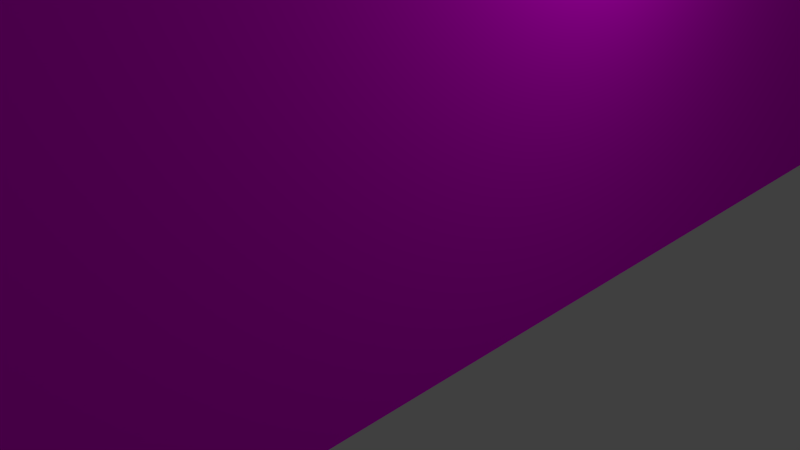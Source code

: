 # Source: Door.blend  (saved by Blender 2.76.0; exported with 4.5.12 LTS)
import bpy
from mathutils import Matrix  # noqa: F401  (used for matrix-valued properties, if any)

bpy.ops.wm.read_factory_settings(use_empty=True)
scene = bpy.context.scene
scene.name = 'Scene'

# ---- collections
col_collection_1 = bpy.data.collections.new('Collection 1'); scene.collection.children.link(col_collection_1)

# ---- images (referenced by path relative to the original .blend; pixels are not part of the script)
import os
ASSET_DIR = os.environ.get("B2B_ASSET_DIR", "")  # directory of the original .blend (textures are referenced by path, not embedded)
HERE = os.path.dirname(os.path.abspath(__file__))  # packed textures are extracted next to this script under _unpacked/

def load_image(name, relpath, width, height, colorspace="sRGB"):
    """Load a texture the original file referenced (path relative to the .blend, or extracted next to this script)."""
    p = next((c for c in (os.path.join(HERE, relpath), os.path.join(ASSET_DIR, relpath)) if relpath and os.path.exists(c)), "")
    if p:
        img = bpy.data.images.load(p, check_existing=True)
        img.name = name
    else:  # same state as the original file: an image datablock whose file is absent (Cycles renders it pink)
        img = bpy.data.images.new(name, width, height)
        img.source = "FILE"
        img.filepath = "//" + (relpath or name)
    img.colorspace_settings.name = colorspace
    return img
img_door_1_text_png = load_image('Door_1_text.png', 'Door_1_text.png', 1024, 1024, 'sRGB')

# ---- materials (node trees are filled in below, after node groups)
mat_material = bpy.data.materials.new('Material')
mat_material.alpha_threshold = 0.0
mat_material.roughness = 0.5
mat_material.line_color = (0.0, 0.0, 0.0, 1.0)
mat_material_004 = bpy.data.materials.new('Material.004')
mat_material_004.alpha_threshold = 0.0
mat_material_004.roughness = 0.5
mat_material_003 = bpy.data.materials.new('Material.003')
mat_material_003.alpha_threshold = 0.0
mat_material_003.roughness = 0.5
mat_material_007 = bpy.data.materials.new('Material.007')
mat_material_007.alpha_threshold = 0.0
mat_material_007.roughness = 0.5
mat_material_008 = bpy.data.materials.new('Material.008')
mat_material_008.alpha_threshold = 0.0
mat_material_008.roughness = 0.5
mat_material_010 = bpy.data.materials.new('Material.010')
mat_material_010.alpha_threshold = 0.0
mat_material_010.roughness = 0.5

# ---- material node trees
mat_material_007.use_nodes = True; mat_material_007.node_tree.nodes.clear()
_N = mat_material_007.node_tree.nodes; _L = mat_material_007.node_tree.links
n0 = _N.new('ShaderNodeOutputMaterial'); n0.name = 'Material Output'; n0.location = (300, 300)
n1 = _N.new('ShaderNodeBsdfDiffuse'); n1.name = 'Diffuse BSDF'; n1.location = (10, 300)
n2 = _N.new('ShaderNodeTexImage'); n2.name = 'Image Texture'; n2.location = (-180, 300)
n2.width = 140
n2.image = img_door_1_text_png
_L.new(n1.outputs[0], n0.inputs[0])
_L.new(n2.outputs[0], n1.inputs[0])
n0.is_active_output = True
mat_material_008.use_nodes = True; mat_material_008.node_tree.nodes.clear()
_N = mat_material_008.node_tree.nodes; _L = mat_material_008.node_tree.links
n0 = _N.new('ShaderNodeOutputMaterial'); n0.name = 'Material Output'; n0.location = (300, 300)
n1 = _N.new('ShaderNodeBsdfDiffuse'); n1.name = 'Diffuse BSDF'; n1.location = (10, 300)
_L.new(n1.outputs[0], n0.inputs[0])
n0.is_active_output = True
mat_material_010.use_nodes = True; mat_material_010.node_tree.nodes.clear()
_N = mat_material_010.node_tree.nodes; _L = mat_material_010.node_tree.links
n0 = _N.new('ShaderNodeOutputMaterial'); n0.name = 'Material Output'; n0.location = (300, 300)
n1 = _N.new('ShaderNodeBsdfDiffuse'); n1.name = 'Diffuse BSDF'; n1.location = (10, 300)
_L.new(n1.outputs[0], n0.inputs[0])
n0.is_active_output = True

# ---- world
world_world = bpy.data.worlds.new('World'); scene.world = world_world
world_world.color = (0.05088, 0.05088, 0.05088)
world_world.use_sun_shadow = False
world_world.sun_shadow_jitter_overblur = 0.0
world_world.cycles.sampling_method = 'MANUAL'
world_world.cycles.sample_map_resolution = 256

# ---- cameras
cam_camera = bpy.data.cameras.new('Camera')
cam_camera.clip_end = 100.0
cam_camera.lens = 35.0
cam_camera.sensor_width = 32.0
cam_camera.sensor_height = 18.0
cam_camera.ortho_scale = 7.314
cam_camera.dof.focus_distance = 0.0

# ---- lights
light_lamp = bpy.data.lights.new('Lamp', 'POINT')
light_lamp.transmission_factor = 0.0
light_lamp.cutoff_distance = 30.0
light_lamp.energy = 100.0
light_lamp.shadow_buffer_clip_start = 1.001
light_lamp.shadow_soft_size = 0.1
light_lamp.shadow_maximum_resolution = 0.006
light_lamp.use_absolute_resolution = True
light_lamp.cycles.use_multiple_importance_sampling = False

# ---- meshes
me_cube = bpy.data.meshes.new('Cube')
me_cube.from_pydata([(1.0, 1.0, -1.0), (1.0, 0.1444, -1.0), (-1.0, 0.1444, -1.0), (-1.0, 1.0, -1.0), (1.0, 1.0, 1.0), (-1.0, 1.0, 1.0), (1.0, -1.0, -1.0), (1.0, -0.1444, -1.0), (1.0, -0.1444, -0.72), (1.0, -0.1444, -0.52), (1.0, -0.1444, -0.28), (1.0, -0.1444, -0.12), (1.0, -0.1444, 0.12), (1.0, -0.1444, 0.28), (1.0, -0.1444, 0.52), (1.0, -0.1444, 0.68), (1.0, -0.1444, 0.92), (1.0, -0.5222, 0.52), (1.0, -0.5222, 0.28), (1.0, -0.8111, 0.28), (1.0, -0.8111, 0.12), (1.0, -0.5222, 0.12), (1.0, -0.5222, -0.12), (1.0, -0.8111, -0.12), (1.0, -0.8111, -0.28), (1.0, -0.5222, -0.28), (1.0, -0.5222, -0.52), (1.0, -0.8111, -0.52), (1.0, -0.8111, -0.68), (1.0, -0.5222, -0.68), (1.0, -0.5222, -0.92), (1.0, -0.8111, -0.92), (1.0, 0.5222, -0.92), (1.0, 0.5222, -0.68), (1.0, 0.5222, -0.52), (1.0, 0.5222, -0.28), (1.0, 0.5222, -0.12), (1.0, 0.5222, 0.12), (1.0, 0.1444, 0.68), (1.0, 0.1444, 0.52), (1.0, 0.1444, 0.28), (1.0, 0.1444, 0.12), (1.0, 0.1444, -0.12), (1.0, 0.1444, -0.28), (1.0, 0.1444, -0.52), (1.0, 0.1444, -0.72), (1.0, -0.8111, 0.52), (1.0, -0.8111, 0.68), (1.0, -0.8111, 0.92), (1.0, -0.5222, 0.92), (1.0, -1.0, 1.0), (1.0, -0.5222, 0.68), (1.0, 0.1444, 0.92), (1.0, 0.5222, 0.28), (1.0, 0.5222, 0.52), (1.0, 0.5222, 0.68), (1.0, 0.5222, 0.92), (1.0, 0.8111, 0.92), (1.0, 0.8111, 0.68), (1.0, 0.8111, 0.52), (1.0, 0.8111, 0.28), (1.0, 0.8111, 0.12), (1.0, 0.8111, -0.12), (1.0, 0.8111, -0.28), (1.0, 0.8111, -0.52), (1.0, 0.8111, -0.68), (1.0, 0.8111, -0.92), (-1.0, -1.0, -1.0), (-1.0, -0.8111, -0.92), (-1.0, -0.5222, -0.92), (-1.0, -0.5222, -0.68), (-1.0, -0.8111, -0.68), (-1.0, -0.8111, -0.52), (-1.0, -0.5222, -0.52), (-1.0, -0.5222, -0.28), (-1.0, -0.8111, -0.28), (-1.0, -0.8111, -0.12), (-1.0, -0.5222, -0.12), (-1.0, -0.5222, 0.12), (-1.0, -0.8111, 0.12), (-1.0, -0.8111, 0.28), (-1.0, -0.5222, 0.28), (-1.0, -0.5222, 0.52), (-1.0, -0.8111, 0.52), (-1.0, -0.8111, 0.68), (-1.0, -0.5222, 0.68), (-1.0, -0.1444, 0.92), (-1.0, -0.1444, 0.68), (-1.0, -0.1444, 0.52), (-1.0, -0.1444, 0.28), (-1.0, -0.1444, 0.12), (-1.0, -0.1444, -0.12), (-1.0, -0.1444, -0.28), (-1.0, -0.1444, -0.52), (-1.0, -0.1444, -0.72), (-1.0, -0.1444, -1.0), (-1.0, 0.1444, -0.12), (-1.0, 0.1444, 0.12), (-1.0, 0.1444, 0.28), (-1.0, 0.1444, 0.52), (-1.0, 0.1444, 0.68), (-1.0, 0.1444, 0.92), (-1.0, 0.5222, 0.12), (-1.0, 0.5222, -0.12), (-1.0, 0.5222, -0.28), (-1.0, 0.5222, -0.52), (-1.0, 0.5222, -0.68), (-1.0, 0.5222, -0.92), (-1.0, 0.1444, -0.72), (-1.0, 0.1444, -0.52), (-1.0, 0.1444, -0.28), (-1.0, 0.8111, -0.92), (-1.0, 0.8111, -0.68), (-1.0, 0.8111, -0.52), (-1.0, 0.8111, -0.28), (-1.0, 0.8111, -0.12), (-1.0, 0.8111, 0.12), (-1.0, 0.5222, 0.28), (-1.0, 0.8111, 0.28), (-1.0, 0.8111, 0.52), (-1.0, 0.5222, 0.52), (-1.0, 0.5222, 0.68), (-1.0, 0.8111, 0.68), (-1.0, 0.8111, 0.92), (-1.0, -1.0, 1.0), (-1.0, 0.5222, 0.92), (-1.0, -0.5222, 0.92), (-1.0, -0.8111, 0.92)], [], [(0, 1, 2, 3), (4, 0, 3, 5), (6, 7, 8, 9, 10, 11, 12, 13, 14, 15, 16, 17, 18, 19, 20, 21, 22, 23, 24, 25, 26, 27, 28, 29, 30, 31), (1, 32, 33, 34, 35, 36, 37, 38, 15, 14, 39, 40, 13, 12, 41, 42, 11, 10, 43, 44, 9, 8, 45), (6, 31, 28, 27, 24, 23, 20, 19, 46, 47, 48, 49, 4, 50), (4, 49, 51, 47, 46, 17, 16, 52, 38, 37, 53, 54, 55, 56, 57, 58), (0, 4, 58, 55, 54, 59, 60, 53, 37, 61, 62, 36, 35, 63, 64, 34, 33, 65, 66, 32, 1), (67, 68, 69, 70, 71, 72, 73, 74, 75, 76, 77, 78, 79, 80, 81, 82, 83, 84, 85, 86, 87, 88, 89, 90, 91, 92, 93, 94, 95), (92, 91, 96, 97, 90, 89, 98, 99, 88, 87, 100, 101, 102, 103, 104, 105, 106, 107, 2, 108, 94, 93, 109, 110), (3, 2, 107, 111, 112, 106, 105, 113, 114, 104, 103, 115, 116, 102, 117, 118, 119, 120, 121, 122, 123, 5), (67, 124, 5, 123, 125, 121, 120, 117, 102, 101, 86, 85, 126, 127, 84, 83, 80, 79, 76, 75, 72, 71, 68), (4, 5, 124, 50), (6, 50, 124, 67), (7, 6, 67, 95), (108, 2, 1, 45), (45, 8, 94, 108), (8, 7, 95, 94), (112, 111, 66, 65), (65, 33, 106, 112), (111, 107, 32, 66), (33, 32, 107, 106), (70, 69, 30, 29), (29, 28, 71, 70), (69, 68, 31, 30), (28, 31, 68, 71), (114, 113, 64, 63), (63, 35, 104, 114), (113, 105, 34, 64), (35, 34, 105, 104), (74, 73, 26, 25), (25, 24, 75, 74), (73, 72, 27, 26), (24, 27, 72, 75), (110, 109, 44, 43), (43, 10, 92, 110), (109, 93, 9, 44), (10, 9, 93, 92), (116, 115, 62, 61), (61, 37, 102, 116), (115, 103, 36, 62), (37, 36, 103, 102), (78, 77, 22, 21), (21, 20, 79, 78), (77, 76, 23, 22), (20, 23, 76, 79), (97, 96, 42, 41), (41, 12, 90, 97), (96, 91, 11, 42), (12, 11, 91, 90), (119, 118, 60, 59), (59, 54, 120, 119), (118, 117, 53, 60), (54, 53, 117, 120), (82, 81, 18, 17), (17, 46, 83, 82), (81, 80, 19, 18), (46, 19, 80, 83), (99, 98, 40, 39), (39, 14, 88, 99), (98, 89, 13, 40), (14, 13, 89, 88), (123, 122, 58, 57), (57, 56, 125, 123), (122, 121, 55, 58), (56, 55, 121, 125), (126, 85, 51, 49), (49, 48, 127, 126), (85, 84, 47, 51), (48, 47, 84, 127), (101, 100, 38, 52), (52, 16, 86, 101), (100, 87, 15, 38), (16, 15, 87, 86)])
_uv = me_cube.uv_layers.new(name='UVMap')
_uv.uv.foreach_set('vector', [-14.0, 8.0, -14.0, 1.583, -5.0, 1.583, -5.0, 8.0, -4.0, 8.0, -4.0, -7.0, 5.0, -7.0, 5.0, 8.0, -5.0, 8.0, -8.85, 8.0, -8.85, 5.9, -8.85, 4.4, -8.85, 2.6, -8.85, 1.4, -8.85, -0.4, -8.85, -1.6, -8.85, -3.4, -8.85, -4.6, -8.85, -6.4, -7.15, -3.4, -7.15, -1.6, -5.85, -1.6, -5.85, -0.4, -7.15, -0.4, -7.15, 1.4, -5.85, 1.4, -5.85, 2.6, -7.15, 2.6, -7.15, 4.4, -5.85, 4.4, -5.85, 5.6, -7.15, 5.6, -7.15, 7.4, -5.85, 7.4, -10.15, 8.0, -11.85, 7.4, -11.85, 5.6, -11.85, 4.4, -11.85, 2.6, -11.85, 1.4, -11.85, -0.4, -10.15, -4.6, -8.85, -4.6, -8.85, -3.4, -10.15, -3.4, -10.15, -1.6, -8.85, -1.6, -8.85, -0.4, -10.15, -0.4, -10.15, 1.4, -8.85, 1.4, -8.85, 2.6, -10.15, 2.6, -10.15, 4.4, -8.85, 4.4, -8.85, 5.9, -10.15, 5.9, -5.0, 8.0, -5.85, 7.4, -5.85, 5.6, -5.85, 4.4, -5.85, 2.6, -5.85, 1.4, -5.85, -0.4, -5.85, -1.6, -5.85, -3.4, -5.85, -4.6, -5.85, -6.4, -7.15, -6.4, -14.0, -7.0, -5.0, -7.0, -14.0, -7.0, -7.15, -6.4, -7.15, -4.6, -5.85, -4.6, -5.85, -3.4, -7.15, -3.4, -8.85, -6.4, -10.15, -6.4, -10.15, -4.6, -11.85, -0.4, -11.85, -1.6, -11.85, -3.4, -11.85, -4.6, -11.85, -6.4, -13.15, -6.4, -13.15, -4.6, -14.0, 8.0, -14.0, -7.0, -13.15, -4.6, -11.85, -4.6, -11.85, -3.4, -13.15, -3.4, -13.15, -1.6, -11.85, -1.6, -11.85, -0.4, -13.15, -0.4, -13.15, 1.4, -11.85, 1.4, -11.85, 2.6, -13.15, 2.6, -13.15, 4.4, -11.85, 4.4, -11.85, 5.6, -13.15, 5.6, -13.15, 7.4, -11.85, 7.4, -10.15, 8.0, -14.0, 8.0, -13.15, 7.4, -11.85, 7.4, -11.85, 5.6, -13.15, 5.6, -13.15, 4.4, -11.85, 4.4, -11.85, 2.6, -13.15, 2.6, -13.15, 1.4, -11.85, 1.4, -11.85, -0.4, -13.15, -0.4, -13.15, -1.6, -11.85, -1.6, -11.85, -3.4, -13.15, -3.4, -13.15, -4.6, -11.85, -4.6, -10.15, -6.4, -10.15, -4.6, -10.15, -3.4, -10.15, -1.6, -10.15, -0.4, -10.15, 1.4, -10.15, 2.6, -10.15, 4.4, -10.15, 5.9, -10.15, 8.0, -10.15, 2.6, -10.15, 1.4, -8.85, 1.4, -8.85, -0.4, -10.15, -0.4, -10.15, -1.6, -8.85, -1.6, -8.85, -3.4, -10.15, -3.4, -10.15, -4.6, -8.85, -4.6, -8.85, -6.4, -7.15, -0.4, -7.15, 1.4, -7.15, 2.6, -7.15, 4.4, -7.15, 5.6, -7.15, 7.4, -8.85, 8.0, -8.85, 5.9, -10.15, 5.9, -10.15, 4.4, -8.85, 4.4, -8.85, 2.6, -5.0, 8.0, -8.85, 8.0, -7.15, 7.4, -5.85, 7.4, -5.85, 5.6, -7.15, 5.6, -7.15, 4.4, -5.85, 4.4, -5.85, 2.6, -7.15, 2.6, -7.15, 1.4, -5.85, 1.4, -5.85, -0.4, -7.15, -0.4, -7.15, -1.6, -5.85, -1.6, -5.85, -3.4, -7.15, -3.4, -7.15, -4.6, -5.85, -4.6, -5.85, -6.4, -5.0, -7.0, -14.0, 8.0, -14.0, -7.0, -5.0, -7.0, -5.85, -6.4, -7.15, -6.4, -7.15, -4.6, -7.15, -3.4, -7.15, -1.6, -7.15, -0.4, -8.85, -6.4, -10.15, -6.4, -11.85, -4.6, -11.85, -6.4, -13.15, -6.4, -13.15, -4.6, -13.15, -3.4, -13.15, -1.6, -13.15, -0.4, -13.15, 1.4, -13.15, 2.6, -13.15, 4.4, -13.15, 5.6, -13.15, 7.4, -4.0, 8.0, -4.0, -7.0, 5.0, -7.0, 5.0, 8.0, -4.0, 8.0, -4.0, -7.0, 5.0, -7.0, 5.0, 8.0, 6.25, -0.5833, 6.25, -7.0, 15.25, -7.0, 15.25, -0.5833, 0.0, 0.0, 0.0, 0.0, 0.0, 0.0, 0.0, 0.0, 0.0, 0.0, 0.0, 0.0, 0.0, 0.0, 0.0, 0.0, 0.0, 0.0, 0.0, 0.0, 0.0, 0.0, 0.0, 0.0, 0.0, 0.0, 0.0, 0.0, 0.0, 0.0, 0.0, 0.0, 0.0, 0.0, 0.0, 0.0, 0.0, 0.0, 0.0, 0.0, 0.0, 0.0, 0.0, 0.0, 0.0, 0.0, 0.0, 0.0, 0.0, 0.0, 0.0, 0.0, 0.0, 0.0, 0.0, 0.0, 0.0, 0.0, 0.0, 0.0, 0.0, 0.0, 0.0, 0.0, 0.0, 0.0, 0.0, 0.0, 0.0, 0.0, 0.0, 0.0, 0.0, 0.0, 0.0, 0.0, 0.0, 0.0, 0.0, 0.0, 0.0, 0.0, 0.0, 0.0, 0.0, 0.0, 0.0, 0.0, 0.0, 0.0, 0.0, 0.0, 0.0, 0.0, 0.0, 0.0, 0.0, 0.0, 0.0, 0.0, 0.0, 0.0, 0.0, 0.0, 0.0, 0.0, 0.0, 0.0, 0.0, 0.0, 0.0, 0.0, 0.0, 0.0, 0.0, 0.0, 0.0, 0.0, 0.0, 0.0, 0.0, 0.0, 0.0, 0.0, 0.0, 0.0, 0.0, 0.0, 0.0, 0.0, 0.0, 0.0, 0.0, 0.0, 0.0, 0.0, 0.0, 0.0, 0.0, 0.0, 0.0, 0.0, 0.0, 0.0, 0.0, 0.0, 0.0, 0.0, 0.0, 0.0, 0.0, 0.0, 0.0, 0.0, 0.0, 0.0, 0.0, 0.0, 0.0, 0.0, 0.0, 0.0, 0.0, 0.0, 0.0, 0.0, 0.0, 0.0, 0.0, 0.0, 0.0, 0.0, 0.0, 0.0, 0.0, 0.0, 0.0, 0.0, 0.0, 0.0, 0.0, 0.0, 0.0, 0.0, 0.0, 0.0, 0.0, 0.0, 0.0, 0.0, 0.0, 0.0, 0.0, 0.0, 0.0, 0.0, 0.0, 0.0, 0.0, 0.0, 0.0, 0.0, 0.0, 0.0, 0.0, 0.0, 0.0, 0.0, 0.0, 0.0, 0.0, 0.0, 0.0, 0.0, 0.0, 0.0, 0.0, 0.0, 0.0, 0.0, 0.0, 0.0, 0.0, 0.0, 0.0, 0.0, 0.0, 0.0, 0.0, 0.0, 0.0, 0.0, 0.0, 0.0, 0.0, 0.0, 0.0, 0.0, 0.0, 0.0, 0.0, 0.0, 0.0, 0.0, 0.0, 0.0, 0.0, 0.0, 0.0, 0.0, 0.0, 0.0, 0.0, 0.0, 0.0, 0.0, 0.0, 0.0, 0.0, 0.0, 0.0, 0.0, 0.0, 0.0, 0.0, 0.0, 0.0, 0.0, 0.0, 0.0, 0.0, 0.0, 0.0, 0.0, 0.0, 0.0, 0.0, 0.0, 0.0, 0.0, 0.0, 0.0, 0.0, 0.0, 0.0, 0.0, 0.0, 0.0, 0.0, 0.0, 0.0, 0.0, 0.0, 0.0, 0.0, 0.0, 0.0, 0.0, 0.0, 0.0, 0.0, 0.0, 0.0, 0.0, 0.0, 0.0, 0.0, 0.0, 0.0, 0.0, 0.0, 0.0, 0.0, 0.0, 0.0, 0.0, 0.0, 0.0, 0.0, 0.0, 0.0, 0.0, 0.0, 0.0, 0.0, 0.0, 0.0, 0.0, 0.0, 0.0, 0.0, 0.0, 0.0, 0.0, 0.0, 0.0, 0.0, 0.0, 0.0, 0.0, 0.0, 0.0, 0.0, 0.0, 0.0, 0.0, 0.0, 0.0, 0.0, 0.0, 0.0, 0.0, 0.0, 0.0, 0.0, 0.0, 0.0, 0.0, 0.0, 0.0, 0.0, 0.0, 0.0, 0.0, 0.0, 0.0, 0.0, 0.0, 0.0, 0.0, 0.0, 0.0, 0.0, 0.0, 0.0, 0.0, 0.0, 0.0, 0.0, 0.0, 0.0, 0.0, 0.0, 0.0, 0.0, 0.0, 0.0, 0.0, 0.0, 0.0, 0.0, 0.0, 0.0, 0.0, 0.0, 0.0, 0.0, 0.0, 0.0, 0.0, 0.0, 0.0, 0.0, 0.0, 0.0, 0.0, 0.0, 0.0, 0.0, 0.0, 0.0, 0.0, 0.0, 0.0, 0.0, 0.0, 0.0, 0.0, 0.0, 0.0, 0.0, 0.0, 0.0, 0.0, 0.0, 0.0, 0.0, 0.0, 0.0, 0.0, 0.0, 0.0, 0.0, 0.0, 0.0, 0.0, 0.0, 0.0, 0.0, 0.0, 0.0, 0.0, 0.0, 0.0, 0.0, 0.0, 0.0, 0.0, 0.0, 0.0, 0.0, 0.0, 0.0, 0.0, 0.0, 0.0, 0.0, 0.0, 0.0, 0.0, 0.0, 0.0, 0.0, 0.0, 0.0, 0.0, 0.0, 0.0, 0.0, 0.0, 0.0, 0.0])
me_cube.materials.append(mat_material)
me_cube.use_remesh_preserve_volume = False
me_cube.use_remesh_preserve_attributes = False
me_cube.use_mirror_vertex_groups = False
me_cube.update()
me_plane = bpy.data.meshes.new('Plane')
me_plane.from_pydata([(-400.0, -400.0, 0.0), (400.0, -400.0, 0.0), (-400.0, 400.0, 0.0), (400.0, 400.0, 0.0)], [], [(0, 1, 3, 2)])
me_plane.materials.append(mat_material_004)
me_plane.use_remesh_preserve_volume = False
me_plane.use_remesh_preserve_attributes = False
me_plane.use_mirror_vertex_groups = False
me_plane.update()
me_cube_003 = bpy.data.meshes.new('Cube.003')
me_cube_003.from_pydata([(-100.0, 100.0, 91.67), (-100.0, 100.0, -100.0), (-100.0, 86.67, -100.0), (-100.0, 86.67, 91.67), (100.0, 86.67, 91.67), (100.0, 100.0, 91.67), (100.0, 100.0, -100.0), (100.0, 86.67, -100.0), (-100.0, -86.67, -100.0), (-100.0, -100.0, -100.0), (-100.0, -100.0, 91.67), (-100.0, -86.67, 91.67), (100.0, -86.67, -100.0), (100.0, -100.0, -100.0), (100.0, -100.0, 91.67), (100.0, -86.67, 91.67), (-100.0, -100.0, 91.67), (-100.0, -100.0, 108.1), (-100.0, -81.48, 117.6), (-100.0, -56.13, 126.1), (-100.0, -28.61, 131.3), (-100.0, 0.0001416, 133.1), (-100.0, 28.61, 131.3), (-100.0, 56.13, 126.1), (-100.0, 81.48, 117.6), (-100.0, 100.0, 108.1), (-100.0, 100.0, 91.67), (100.0, -100.0, 91.67), (100.0, -100.0, 108.1), (100.0, -81.48, 117.6), (100.0, -56.13, 126.1), (100.0, -28.61, 131.3), (100.0, 0.0001416, 133.1), (100.0, 28.61, 131.3), (100.0, 56.13, 126.1), (100.0, 81.48, 117.6), (100.0, 100.0, 108.1), (100.0, 100.0, 91.67)], [], [(0, 1, 2, 3), (0, 3, 4, 5), (5, 6, 1, 0), (2, 1, 6, 7), (7, 6, 5, 4), (2, 7, 4, 3), (8, 9, 10, 11), (9, 8, 12, 13), (10, 9, 13, 14), (11, 10, 14, 15), (14, 13, 12, 15), (12, 8, 11, 15), (16, 17, 18, 19, 20, 21, 22, 23, 24, 25, 26), (27, 28, 17, 16), (28, 29, 18, 17), (18, 29, 30, 19), (19, 30, 31, 20), (20, 31, 32, 21), (21, 32, 33, 22), (22, 33, 34, 23), (23, 34, 35, 24), (25, 24, 35, 36), (26, 25, 36, 37), (37, 36, 35, 34, 33, 32, 31, 30, 29, 28, 27), (27, 16, 26, 37)])
_uv = me_cube_003.uv_layers.new(name='UVMap')
_uv.uv.foreach_set('vector', [0.574, 0.9062, 0.574, 0.0612, 0.5373, 0.0612, 0.5373, 0.9062, 0.574, 0.9062, 0.5373, 0.9062, 0.5482, 0.923, 0.5867, 0.923, 0.5867, 0.923, 0.5867, 0.03925, 0.574, 0.0612, 0.574, 0.9062, 0.5373, 0.0612, 0.574, 0.0612, 0.5867, 0.03925, 0.5482, 0.03925, 0.7405, 0.02994, 0.7789, 0.02994, 0.7789, 0.9137, 0.7405, 0.9137, 0.7295, 0.0519, 0.7405, 0.02994, 0.7405, 0.9137, 0.7295, 0.8969, 0.3728, 0.0612, 0.3361, 0.0612, 0.3361, 0.9062, 0.3728, 0.9062, 0.3361, 0.0612, 0.3728, 0.0612, 0.3618, 0.03925, 0.3234, 0.03925, 0.3361, 0.9062, 0.3361, 0.0612, 0.3234, 0.03925, 0.3234, 0.923, 0.3728, 0.9062, 0.3361, 0.9062, 0.3234, 0.923, 0.3618, 0.923, 0.1343, 0.9199, 0.1343, 0.03614, 0.1727, 0.03614, 0.1727, 0.9199, 0.1727, 0.03614, 0.1837, 0.0581, 0.1837, 0.9031, 0.1727, 0.9199, 2.031, 0.8175, 2.031, 0.7035, 1.951, 0.6377, 1.841, 0.5789, 1.722, 0.5428, 1.598, 0.5306, 1.474, 0.5428, 1.354, 0.5789, 1.244, 0.6377, 1.164, 0.7035, 1.164, 0.8175, 2.051, 0.7909, 2.051, 0.6717, 2.031, 0.7035, 2.031, 0.8175, 2.051, 0.6717, 1.967, 0.6028, 1.951, 0.6377, 2.031, 0.7035, 1.951, 0.6377, 1.967, 0.6028, 1.852, 0.5414, 1.841, 0.5789, 1.841, 0.5789, 1.852, 0.5414, 1.727, 0.5036, 1.722, 0.5428, 1.722, 0.5428, 1.727, 0.5036, 1.598, 0.4908, 1.598, 0.5306, 1.598, 0.5306, 1.598, 0.4908, 1.468, 0.5036, 1.474, 0.5428, 1.474, 0.5428, 1.468, 0.5036, 1.343, 0.5414, 1.354, 0.5789, 1.354, 0.5789, 1.343, 0.5414, 1.228, 0.6028, 1.244, 0.6377, 1.164, 0.7035, 1.244, 0.6377, 1.228, 0.6028, 1.144, 0.6717, 1.164, 0.8175, 1.164, 0.7035, 1.144, 0.6717, 1.144, 0.7909, 1.126, 1.275, 1.126, 1.155, 1.21, 1.086, 1.325, 1.025, 1.449, 0.9872, 1.579, 0.9745, 1.709, 0.9872, 1.833, 1.025, 1.948, 1.086, 2.032, 1.155, 2.032, 1.275, 2.032, 1.275, 2.012, 1.301, 1.146, 1.301, 1.126, 1.275])
me_cube_003.materials.append(mat_material_003)
me_cube_003.use_remesh_preserve_volume = False
me_cube_003.use_remesh_preserve_attributes = False
me_cube_003.use_mirror_vertex_groups = False
me_cube_003.update()
me_cube_002 = bpy.data.meshes.new('Cube.002')
me_cube_002.from_pydata([(-100.0, -100.0, -100.0), (-100.0, -100.0, 100.0), (-100.0, 100.0, -100.0), (-100.0, 100.0, 100.0), (100.0, -100.0, -100.0), (100.0, -100.0, 100.0), (100.0, 100.0, -100.0), (100.0, 100.0, 100.0), (140.0, 61.54, -11.36), (140.0, 61.54, -6.818), (140.0, 92.31, -11.36), (140.0, 92.31, -6.818), (260.0, 61.54, -11.36), (260.0, 61.54, -6.818), (260.0, 92.31, -11.36), (260.0, 92.31, -6.818)], [], [(1, 3, 2, 0), (3, 7, 6, 2), (7, 5, 4, 6), (5, 1, 0, 4), (0, 2, 6, 4), (5, 7, 3, 1), (9, 11, 10, 8), (11, 15, 14, 10), (15, 13, 12, 14), (13, 9, 8, 12), (8, 10, 14, 12), (13, 15, 11, 9)])
me_cube_002.polygons.foreach_set('material_index', [0, 0, 0, 0, 0, 0, 1, 1, 1, 1, 1, 1])
_uv = me_cube_002.uv_layers.new(name='UVMap')
_uv.uv.foreach_set('vector', [-0.7827, 0.9732, -0.2235, 0.9732, -0.2235, 0.02683, -0.7827, 0.02683, 0.7796, 0.9732, 0.7842, 0.9809, 0.7842, 0.01911, 0.7796, 0.02683, 0.7842, 0.9809, 0.2158, 0.9809, 0.2158, 0.01911, 0.7842, 0.01911, 0.2158, 0.9809, 0.2204, 0.9732, 0.2204, 0.02683, 0.2158, 0.01911, 0.2204, 0.02683, 0.7796, 0.02683, 0.7842, 0.01911, 0.2158, 0.01911, 0.2158, 0.9809, 0.7842, 0.9809, 0.7796, 0.9732, 0.2204, 0.9732, 2.211, 0.9941, 1.426, 0.9941, 1.426, 0.06684, 2.211, 0.06684, 1.426, 0.9941, 1.403, 0.9804, 1.403, 0.04386, 1.426, 0.06684, 2.825, 1.01, 3.617, 1.01, 3.617, 0.07339, 2.825, 0.07339, 3.617, 1.01, 3.632, 1.024, 3.632, 0.09637, 3.617, 0.07339, 2.211, 0.06684, 1.426, 0.06684, 1.403, 0.04386, 2.195, 0.04386, 3.617, 1.01, 2.825, 1.01, 2.848, 1.024, 3.632, 1.024])
me_cube_002.materials.append(mat_material_007)
me_cube_002.materials.append(mat_material_008)
me_cube_002.use_remesh_preserve_volume = False
me_cube_002.use_remesh_preserve_attributes = False
me_cube_002.use_mirror_vertex_groups = False
me_cube_002.update()
me_cube_009 = bpy.data.meshes.new('Cube.009')
me_cube_009.from_pydata([(1.4, 2.308, 20.75), (1.4, -2.308, 20.75), (-1.4, -2.308, 20.75), (-1.4, 2.308, 20.75), (1.4, 2.308, 22.75), (1.4, -2.308, 22.75), (-1.4, -2.308, 22.75), (-1.4, 2.308, 22.75), (1.4, 2.308, -22.75), (1.4, -2.308, -22.75), (-1.4, -2.308, -22.75), (-1.4, 2.308, -22.75), (1.4, 2.308, -20.75), (1.4, -2.308, -20.75), (-1.4, -2.308, -20.75), (-1.4, 2.308, -20.75), (1.4, 1.0, 22.5), (1.4, -1.0, 22.5), (-1.4, -1.0, 22.5), (-1.4, 1.0, 22.5), (1.4, 1.0, 27.5), (1.4, -1.0, 27.5), (-1.4, -1.0, 27.5), (-1.4, 1.0, 27.5), (2.5, 1.154, 27.5), (2.5, -1.154, 27.5), (-2.5, -1.154, 27.5), (-2.5, 1.154, 27.5), (2.5, 1.154, 30.0), (2.5, -1.154, 30.0), (-2.5, -1.154, 30.0), (-2.5, 1.154, 30.0), (1.0, 1.0, -1.0), (1.0, -1.0, -1.0), (-1.0, -1.0, -1.0), (-1.0, 1.0, -1.0), (1.0, 1.0, 1.0), (1.0, -1.0, 1.0), (-1.0, -1.0, 1.0), (-1.0, 1.0, 1.0), (-1.1, 0.9231, -22.5), (-1.1, 0.9231, 22.5), (-1.1, 1.0, -22.5), (-1.1, 1.0, 22.5), (1.1, 0.9231, -22.5), (1.1, 0.9231, 22.5), (1.1, 1.0, -22.5), (1.1, 1.0, 22.5), (-1.1, -1.0, -22.5), (-1.1, -1.0, 22.5), (-1.1, -0.9231, -22.5), (-1.1, -0.9231, 22.5), (1.1, -1.0, -22.5), (1.1, -1.0, 22.5), (1.1, -0.9231, -22.5), (1.1, -0.9231, 22.5), (1.4, -6.923, 20.75), (1.4, -11.54, 20.75), (-1.4, -11.54, 20.75), (-1.4, -6.923, 20.75), (1.4, -6.923, 22.75), (1.4, -11.54, 22.75), (-1.4, -11.54, 22.75), (-1.4, -6.923, 22.75), (1.4, -6.923, -22.75), (1.4, -11.54, -22.75), (-1.4, -11.54, -22.75), (-1.4, -6.923, -22.75), (1.4, -6.923, -20.75), (1.4, -11.54, -20.75), (-1.4, -11.54, -20.75), (-1.4, -6.923, -20.75), (1.4, -8.231, 22.5), (1.4, -10.23, 22.5), (-1.4, -10.23, 22.5), (-1.4, -8.231, 22.5), (1.4, -8.231, 27.5), (1.4, -10.23, 27.5), (-1.4, -10.23, 27.5), (-1.4, -8.231, 27.5), (2.5, -8.077, 27.5), (2.5, -10.38, 27.5), (-2.5, -10.38, 27.5), (-2.5, -8.077, 27.5), (2.5, -8.077, 30.0), (2.5, -10.38, 30.0), (-2.5, -10.38, 30.0), (-2.5, -8.077, 30.0), (1.0, -8.231, -1.0), (1.0, -10.23, -1.0), (-1.0, -10.23, -1.0), (-1.0, -8.231, -1.0), (1.0, -8.231, 1.0), (1.0, -10.23, 1.0), (-1.0, -10.23, 1.0), (-1.0, -8.231, 1.0), (-1.1, -8.308, -22.5), (-1.1, -8.308, 22.5), (-1.1, -8.231, -22.5), (-1.1, -8.231, 22.5), (1.1, -8.308, -22.5), (1.1, -8.308, 22.5), (1.1, -8.231, -22.5), (1.1, -8.231, 22.5), (-1.1, -10.23, -22.5), (-1.1, -10.23, 22.5), (-1.1, -10.15, -22.5), (-1.1, -10.15, 22.5), (1.1, -10.23, -22.5), (1.1, -10.23, 22.5), (1.1, -10.15, -22.5), (1.1, -10.15, 22.5), (1.4, 2.308, 95.75), (1.4, -2.308, 95.75), (-1.4, -2.308, 95.75), (-1.4, 2.308, 95.75), (1.4, 2.308, 97.75), (1.4, -2.308, 97.75), (-1.4, -2.308, 97.75), (-1.4, 2.308, 97.75), (1.4, 2.308, 52.25), (1.4, -2.308, 52.25), (-1.4, -2.308, 52.25), (-1.4, 2.308, 52.25), (1.4, 2.308, 54.25), (1.4, -2.308, 54.25), (-1.4, -2.308, 54.25), (-1.4, 2.308, 54.25), (1.4, 1.0, 97.5), (1.4, -1.0, 97.5), (-1.4, -1.0, 97.5), (-1.4, 1.0, 97.5), (1.4, 1.0, 102.5), (1.4, -1.0, 102.5), (-1.4, -1.0, 102.5), (-1.4, 1.0, 102.5), (2.5, 1.154, 102.5), (2.5, -1.154, 102.5), (-2.5, -1.154, 102.5), (-2.5, 1.154, 102.5), (2.5, 1.154, 105.0), (2.5, -1.154, 105.0), (-2.5, -1.154, 105.0), (-2.5, 1.154, 105.0), (1.0, 1.0, 74.0), (1.0, -1.0, 74.0), (-1.0, -1.0, 74.0), (-1.0, 1.0, 74.0), (1.0, 1.0, 76.0), (1.0, -1.0, 76.0), (-1.0, -1.0, 76.0), (-1.0, 1.0, 76.0), (-1.1, 0.9231, 52.5), (-1.1, 0.9231, 97.5), (-1.1, 1.0, 52.5), (-1.1, 1.0, 97.5), (1.1, 0.9231, 52.5), (1.1, 0.9231, 97.5), (1.1, 1.0, 52.5), (1.1, 1.0, 97.5), (-1.1, -1.0, 52.5), (-1.1, -1.0, 97.5), (-1.1, -0.9231, 52.5), (-1.1, -0.9231, 97.5), (1.1, -1.0, 52.5), (1.1, -1.0, 97.5), (1.1, -0.9231, 52.5), (1.1, -0.9231, 97.5), (1.4, -6.923, 95.75), (1.4, -11.54, 95.75), (-1.4, -11.54, 95.75), (-1.4, -6.923, 95.75), (1.4, -6.923, 97.75), (1.4, -11.54, 97.75), (-1.4, -11.54, 97.75), (-1.4, -6.923, 97.75), (1.4, -6.923, 52.25), (1.4, -11.54, 52.25), (-1.4, -11.54, 52.25), (-1.4, -6.923, 52.25), (1.4, -6.923, 54.25), (1.4, -11.54, 54.25), (-1.4, -11.54, 54.25), (-1.4, -6.923, 54.25), (1.4, -8.231, 97.5), (1.4, -10.23, 97.5), (-1.4, -10.23, 97.5), (-1.4, -8.231, 97.5), (1.4, -8.231, 102.5), (1.4, -10.23, 102.5), (-1.4, -10.23, 102.5), (-1.4, -8.231, 102.5), (2.5, -8.077, 102.5), (2.5, -10.38, 102.5), (-2.5, -10.38, 102.5), (-2.5, -8.077, 102.5), (2.5, -8.077, 105.0), (2.5, -10.38, 105.0), (-2.5, -10.38, 105.0), (-2.5, -8.077, 105.0), (1.0, -8.231, 74.0), (1.0, -10.23, 74.0), (-1.0, -10.23, 74.0), (-1.0, -8.231, 74.0), (1.0, -8.231, 76.0), (1.0, -10.23, 76.0), (-1.0, -10.23, 76.0), (-1.0, -8.231, 76.0), (-1.1, -8.308, 52.5), (-1.1, -8.308, 97.5), (-1.1, -8.231, 52.5), (-1.1, -8.231, 97.5), (1.1, -8.308, 52.5), (1.1, -8.308, 97.5), (1.1, -8.231, 52.5), (1.1, -8.231, 97.5), (-1.1, -10.23, 52.5), (-1.1, -10.23, 97.5), (-1.1, -10.15, 52.5), (-1.1, -10.15, 97.5), (1.1, -10.23, 52.5), (1.1, -10.23, 97.5), (1.1, -10.15, 52.5), (1.1, -10.15, 97.5), (1.4, -2.308, 95.75), (1.4, -6.923, 95.75), (-1.4, -6.923, 95.75), (-1.4, -2.308, 95.75), (1.4, -2.308, 97.75), (1.4, -6.923, 97.75), (-1.4, -6.923, 97.75), (-1.4, -2.308, 97.75), (1.4, -2.308, 52.25), (1.4, -6.923, 52.25), (-1.4, -6.923, 52.25), (-1.4, -2.308, 52.25), (1.4, -2.308, 54.25), (1.4, -6.923, 54.25), (-1.4, -6.923, 54.25), (-1.4, -2.308, 54.25), (1.4, -3.615, 97.5), (1.4, -5.615, 97.5), (-1.4, -5.615, 97.5), (-1.4, -3.615, 97.5), (1.4, -3.615, 102.5), (1.4, -5.615, 102.5), (-1.4, -5.615, 102.5), (-1.4, -3.615, 102.5), (2.5, -3.462, 102.5), (2.5, -5.769, 102.5), (-2.5, -5.769, 102.5), (-2.5, -3.462, 102.5), (2.5, -3.462, 105.0), (2.5, -5.769, 105.0), (-2.5, -5.769, 105.0), (-2.5, -3.462, 105.0), (1.0, -3.615, 74.0), (1.0, -5.615, 74.0), (-1.0, -5.615, 74.0), (-1.0, -3.615, 74.0), (1.0, -3.615, 76.0), (1.0, -5.615, 76.0), (-1.0, -5.615, 76.0), (-1.0, -3.615, 76.0), (-1.1, -3.692, 52.5), (-1.1, -3.692, 97.5), (-1.1, -3.615, 52.5), (-1.1, -3.615, 97.5), (1.1, -3.692, 52.5), (1.1, -3.692, 97.5), (1.1, -3.615, 52.5), (1.1, -3.615, 97.5), (-1.1, -5.615, 52.5), (-1.1, -5.615, 97.5), (-1.1, -5.538, 52.5), (-1.1, -5.538, 97.5), (1.1, -5.615, 52.5), (1.1, -5.615, 97.5), (1.1, -5.538, 52.5), (1.1, -5.538, 97.5), (1.4, 2.308, 170.8), (1.4, -2.308, 170.8), (-1.4, -2.308, 170.8), (-1.4, 2.308, 170.8), (1.4, 2.308, 172.8), (1.4, -2.308, 172.8), (-1.4, -2.308, 172.8), (-1.4, 2.308, 172.8), (1.4, 2.308, 127.2), (1.4, -2.308, 127.2), (-1.4, -2.308, 127.2), (-1.4, 2.308, 127.2), (1.4, 2.308, 129.2), (1.4, -2.308, 129.2), (-1.4, -2.308, 129.2), (-1.4, 2.308, 129.2), (1.4, 1.0, 172.5), (1.4, -1.0, 172.5), (-1.4, -1.0, 172.5), (-1.4, 1.0, 172.5), (1.4, 1.0, 177.5), (1.4, -1.0, 177.5), (-1.4, -1.0, 177.5), (-1.4, 1.0, 177.5), (2.5, 1.154, 177.5), (2.5, -1.154, 177.5), (-2.5, -1.154, 177.5), (-2.5, 1.154, 177.5), (2.5, 1.154, 180.0), (2.5, -1.154, 180.0), (-2.5, -1.154, 180.0), (-2.5, 1.154, 180.0), (1.0, 1.0, 149.0), (1.0, -1.0, 149.0), (-1.0, -1.0, 149.0), (-1.0, 1.0, 149.0), (1.0, 1.0, 151.0), (1.0, -1.0, 151.0), (-1.0, -1.0, 151.0), (-1.0, 1.0, 151.0), (-1.1, 0.9231, 127.5), (-1.1, 0.9231, 172.5), (-1.1, 1.0, 127.5), (-1.1, 1.0, 172.5), (1.1, 0.9231, 127.5), (1.1, 0.9231, 172.5), (1.1, 1.0, 127.5), (1.1, 1.0, 172.5), (-1.1, -1.0, 127.5), (-1.1, -1.0, 172.5), (-1.1, -0.9231, 127.5), (-1.1, -0.9231, 172.5), (1.1, -1.0, 127.5), (1.1, -1.0, 172.5), (1.1, -0.9231, 127.5), (1.1, -0.9231, 172.5), (1.4, -6.923, 170.8), (1.4, -11.54, 170.8), (-1.4, -11.54, 170.8), (-1.4, -6.923, 170.8), (1.4, -6.923, 172.8), (1.4, -11.54, 172.8), (-1.4, -11.54, 172.8), (-1.4, -6.923, 172.8), (1.4, -6.923, 127.2), (1.4, -11.54, 127.2), (-1.4, -11.54, 127.2), (-1.4, -6.923, 127.2), (1.4, -6.923, 129.2), (1.4, -11.54, 129.2), (-1.4, -11.54, 129.2), (-1.4, -6.923, 129.2), (1.4, -8.231, 172.5), (1.4, -10.23, 172.5), (-1.4, -10.23, 172.5), (-1.4, -8.231, 172.5), (1.4, -8.231, 177.5), (1.4, -10.23, 177.5), (-1.4, -10.23, 177.5), (-1.4, -8.231, 177.5), (2.5, -8.077, 177.5), (2.5, -10.38, 177.5), (-2.5, -10.38, 177.5), (-2.5, -8.077, 177.5), (2.5, -8.077, 180.0), (2.5, -10.38, 180.0), (-2.5, -10.38, 180.0), (-2.5, -8.077, 180.0), (1.0, -8.231, 149.0), (1.0, -10.23, 149.0), (-1.0, -10.23, 149.0), (-1.0, -8.231, 149.0), (1.0, -8.231, 151.0), (1.0, -10.23, 151.0), (-1.0, -10.23, 151.0), (-1.0, -8.231, 151.0), (-1.1, -8.308, 127.5), (-1.1, -8.308, 172.5), (-1.1, -8.231, 127.5), (-1.1, -8.231, 172.5), (1.1, -8.308, 127.5), (1.1, -8.308, 172.5), (1.1, -8.231, 127.5), (1.1, -8.231, 172.5), (-1.1, -10.23, 127.5), (-1.1, -10.23, 172.5), (-1.1, -10.15, 127.5), (-1.1, -10.15, 172.5), (1.1, -10.23, 127.5), (1.1, -10.23, 172.5), (1.1, -10.15, 127.5), (1.1, -10.15, 172.5), (1.4, -2.308, 170.8), (1.4, -6.923, 170.8), (-1.4, -6.923, 170.8), (-1.4, -2.308, 170.8), (1.4, -2.308, 172.8), (1.4, -6.923, 172.8), (-1.4, -6.923, 172.8), (-1.4, -2.308, 172.8), (1.4, -2.308, 127.2), (1.4, -6.923, 127.2), (-1.4, -6.923, 127.2), (-1.4, -2.308, 127.2), (1.4, -2.308, 129.2), (1.4, -6.923, 129.2), (-1.4, -6.923, 129.2), (-1.4, -2.308, 129.2), (1.4, -3.615, 172.5), (1.4, -5.615, 172.5), (-1.4, -5.615, 172.5), (-1.4, -3.615, 172.5), (1.4, -3.615, 177.5), (1.4, -5.615, 177.5), (-1.4, -5.615, 177.5), (-1.4, -3.615, 177.5), (2.5, -3.462, 177.5), (2.5, -5.769, 177.5), (-2.5, -5.769, 177.5), (-2.5, -3.462, 177.5), (2.5, -3.462, 180.0), (2.5, -5.769, 180.0), (-2.5, -5.769, 180.0), (-2.5, -3.462, 180.0), (1.0, -3.615, 149.0), (1.0, -5.615, 149.0), (-1.0, -5.615, 149.0), (-1.0, -3.615, 149.0), (1.0, -3.615, 151.0), (1.0, -5.615, 151.0), (-1.0, -5.615, 151.0), (-1.0, -3.615, 151.0), (-1.1, -3.692, 127.5), (-1.1, -3.692, 172.5), (-1.1, -3.615, 127.5), (-1.1, -3.615, 172.5), (1.1, -3.692, 127.5), (1.1, -3.692, 172.5), (1.1, -3.615, 127.5), (1.1, -3.615, 172.5), (-1.1, -5.615, 127.5), (-1.1, -5.615, 172.5), (-1.1, -5.538, 127.5), (-1.1, -5.538, 172.5), (1.1, -5.615, 127.5), (1.1, -5.615, 172.5), (1.1, -5.538, 127.5), (1.1, -5.538, 172.5), (1.4, 2.308, 245.8), (1.4, -2.308, 245.8), (-1.4, -2.308, 245.8), (-1.4, 2.308, 245.8), (1.4, 2.308, 247.8), (1.4, -2.308, 247.8), (-1.4, -2.308, 247.8), (-1.4, 2.308, 247.8), (1.4, 2.308, 202.2), (1.4, -2.308, 202.2), (-1.4, -2.308, 202.2), (-1.4, 2.308, 202.2), (1.4, 2.308, 204.2), (1.4, -2.308, 204.2), (-1.4, -2.308, 204.2), (-1.4, 2.308, 204.2), (1.4, 1.0, 247.5), (1.4, -1.0, 247.5), (-1.4, -1.0, 247.5), (-1.4, 1.0, 247.5), (1.4, 1.0, 252.5), (1.4, -1.0, 252.5), (-1.4, -1.0, 252.5), (-1.4, 1.0, 252.5), (2.5, 1.154, 252.5), (2.5, -1.154, 252.5), (-2.5, -1.154, 252.5), (-2.5, 1.154, 252.5), (2.5, 1.154, 255.0), (2.5, -1.154, 255.0), (-2.5, -1.154, 255.0), (-2.5, 1.154, 255.0), (1.0, 1.0, 224.0), (1.0, -1.0, 224.0), (-1.0, -1.0, 224.0), (-1.0, 1.0, 224.0), (1.0, 1.0, 226.0), (1.0, -1.0, 226.0), (-1.0, -1.0, 226.0), (-1.0, 1.0, 226.0), (-1.1, 0.9231, 202.5), (-1.1, 0.9231, 247.5), (-1.1, 1.0, 202.5), (-1.1, 1.0, 247.5), (1.1, 0.9231, 202.5), (1.1, 0.9231, 247.5), (1.1, 1.0, 202.5), (1.1, 1.0, 247.5), (-1.1, -1.0, 202.5), (-1.1, -1.0, 247.5), (-1.1, -0.9231, 202.5), (-1.1, -0.9231, 247.5), (1.1, -1.0, 202.5), (1.1, -1.0, 247.5), (1.1, -0.9231, 202.5), (1.1, -0.9231, 247.5), (1.4, -6.923, 245.8), (1.4, -11.54, 245.8), (-1.4, -11.54, 245.8), (-1.4, -6.923, 245.8), (1.4, -6.923, 247.8), (1.4, -11.54, 247.8), (-1.4, -11.54, 247.8), (-1.4, -6.923, 247.8), (1.4, -6.923, 202.2), (1.4, -11.54, 202.2), (-1.4, -11.54, 202.2), (-1.4, -6.923, 202.2), (1.4, -6.923, 204.2), (1.4, -11.54, 204.2), (-1.4, -11.54, 204.2), (-1.4, -6.923, 204.2), (1.4, -8.231, 247.5), (1.4, -10.23, 247.5), (-1.4, -10.23, 247.5), (-1.4, -8.231, 247.5), (1.4, -8.231, 252.5), (1.4, -10.23, 252.5), (-1.4, -10.23, 252.5), (-1.4, -8.231, 252.5), (2.5, -8.077, 252.5), (2.5, -10.38, 252.5), (-2.5, -10.38, 252.5), (-2.5, -8.077, 252.5), (2.5, -8.077, 255.0), (2.5, -10.38, 255.0), (-2.5, -10.38, 255.0), (-2.5, -8.077, 255.0), (1.0, -8.231, 224.0), (1.0, -10.23, 224.0), (-1.0, -10.23, 224.0), (-1.0, -8.231, 224.0), (1.0, -8.231, 226.0), (1.0, -10.23, 226.0), (-1.0, -10.23, 226.0), (-1.0, -8.231, 226.0), (-1.1, -8.308, 202.5), (-1.1, -8.308, 247.5), (-1.1, -8.231, 202.5), (-1.1, -8.231, 247.5), (1.1, -8.308, 202.5), (1.1, -8.308, 247.5), (1.1, -8.231, 202.5), (1.1, -8.231, 247.5), (-1.1, -10.23, 202.5), (-1.1, -10.23, 247.5), (-1.1, -10.15, 202.5), (-1.1, -10.15, 247.5), (1.1, -10.23, 202.5), (1.1, -10.23, 247.5), (1.1, -10.15, 202.5), (1.1, -10.15, 247.5), (1.4, -2.308, 245.8), (1.4, -6.923, 245.8), (-1.4, -6.923, 245.8), (-1.4, -2.308, 245.8), (1.4, -2.308, 247.8), (1.4, -6.923, 247.8), (-1.4, -6.923, 247.8), (-1.4, -2.308, 247.8), (1.4, -2.308, 202.2), (1.4, -6.923, 202.2), (-1.4, -6.923, 202.2), (-1.4, -2.308, 202.2), (1.4, -2.308, 204.2), (1.4, -6.923, 204.2), (-1.4, -6.923, 204.2), (-1.4, -2.308, 204.2), (1.4, -3.615, 247.5), (1.4, -5.615, 247.5), (-1.4, -5.615, 247.5), (-1.4, -3.615, 247.5), (1.4, -3.615, 252.5), (1.4, -5.615, 252.5), (-1.4, -5.615, 252.5), (-1.4, -3.615, 252.5), (2.5, -3.462, 252.5), (2.5, -5.769, 252.5), (-2.5, -5.769, 252.5), (-2.5, -3.462, 252.5), (2.5, -3.462, 255.0), (2.5, -5.769, 255.0), (-2.5, -5.769, 255.0), (-2.5, -3.462, 255.0), (1.0, -3.615, 224.0), (1.0, -5.615, 224.0), (-1.0, -5.615, 224.0), (-1.0, -3.615, 224.0), (1.0, -3.615, 226.0), (1.0, -5.615, 226.0), (-1.0, -5.615, 226.0), (-1.0, -3.615, 226.0), (-1.1, -3.692, 202.5), (-1.1, -3.692, 247.5), (-1.1, -3.615, 202.5), (-1.1, -3.615, 247.5), (1.1, -3.692, 202.5), (1.1, -3.692, 247.5), (1.1, -3.615, 202.5), (1.1, -3.615, 247.5), (-1.1, -5.615, 202.5), (-1.1, -5.615, 247.5), (-1.1, -5.538, 202.5), (-1.1, -5.538, 247.5), (1.1, -5.615, 202.5), (1.1, -5.615, 247.5), (1.1, -5.538, 202.5), (1.1, -5.538, 247.5), (1.4, 2.308, 320.8), (1.4, -2.308, 320.8), (-1.4, -2.308, 320.8), (-1.4, 2.308, 320.8), (1.4, 2.308, 322.8), (1.4, -2.308, 322.8), (-1.4, -2.308, 322.8), (-1.4, 2.308, 322.8), (1.4, 2.308, 277.2), (1.4, -2.308, 277.2), (-1.4, -2.308, 277.2), (-1.4, 2.308, 277.2), (1.4, 2.308, 279.2), (1.4, -2.308, 279.2), (-1.4, -2.308, 279.2), (-1.4, 2.308, 279.2), (1.4, 1.0, 322.5), (1.4, -1.0, 322.5), (-1.4, -1.0, 322.5), (-1.4, 1.0, 322.5), (1.4, 1.0, 327.5), (1.4, -1.0, 327.5), (-1.4, -1.0, 327.5), (-1.4, 1.0, 327.5), (2.5, 1.154, 327.5), (2.5, -1.154, 327.5), (-2.5, -1.154, 327.5), (-2.5, 1.154, 327.5), (2.5, 1.154, 330.0), (2.5, -1.154, 330.0), (-2.5, -1.154, 330.0), (-2.5, 1.154, 330.0), (1.0, 1.0, 299.0), (1.0, -1.0, 299.0), (-1.0, -1.0, 299.0), (-1.0, 1.0, 299.0), (1.0, 1.0, 301.0), (1.0, -1.0, 301.0), (-1.0, -1.0, 301.0), (-1.0, 1.0, 301.0), (-1.1, 0.9231, 277.5), (-1.1, 0.9231, 322.5), (-1.1, 1.0, 277.5), (-1.1, 1.0, 322.5), (1.1, 0.9231, 277.5), (1.1, 0.9231, 322.5), (1.1, 1.0, 277.5), (1.1, 1.0, 322.5), (-1.1, -1.0, 277.5), (-1.1, -1.0, 322.5), (-1.1, -0.9231, 277.5), (-1.1, -0.9231, 322.5), (1.1, -1.0, 277.5), (1.1, -1.0, 322.5), (1.1, -0.9231, 277.5), (1.1, -0.9231, 322.5), (1.4, -6.923, 320.8), (1.4, -11.54, 320.8), (-1.4, -11.54, 320.8), (-1.4, -6.923, 320.8), (1.4, -6.923, 322.8), (1.4, -11.54, 322.8), (-1.4, -11.54, 322.8), (-1.4, -6.923, 322.8), (1.4, -6.923, 277.2), (1.4, -11.54, 277.2), (-1.4, -11.54, 277.2), (-1.4, -6.923, 277.2), (1.4, -6.923, 279.2), (1.4, -11.54, 279.2), (-1.4, -11.54, 279.2), (-1.4, -6.923, 279.2), (1.4, -8.231, 322.5), (1.4, -10.23, 322.5), (-1.4, -10.23, 322.5), (-1.4, -8.231, 322.5), (1.4, -8.231, 327.5), (1.4, -10.23, 327.5), (-1.4, -10.23, 327.5), (-1.4, -8.231, 327.5), (2.5, -8.077, 327.5), (2.5, -10.38, 327.5), (-2.5, -10.38, 327.5), (-2.5, -8.077, 327.5), (2.5, -8.077, 330.0), (2.5, -10.38, 330.0), (-2.5, -10.38, 330.0), (-2.5, -8.077, 330.0), (1.0, -8.231, 299.0), (1.0, -10.23, 299.0), (-1.0, -10.23, 299.0), (-1.0, -8.231, 299.0), (1.0, -8.231, 301.0), (1.0, -10.23, 301.0), (-1.0, -10.23, 301.0), (-1.0, -8.231, 301.0), (-1.1, -8.308, 277.5), (-1.1, -8.308, 322.5), (-1.1, -8.231, 277.5), (-1.1, -8.231, 322.5), (1.1, -8.308, 277.5), (1.1, -8.308, 322.5), (1.1, -8.231, 277.5), (1.1, -8.231, 322.5), (-1.1, -10.23, 277.5), (-1.1, -10.23, 322.5), (-1.1, -10.15, 277.5), (-1.1, -10.15, 322.5), (1.1, -10.23, 277.5), (1.1, -10.23, 322.5), (1.1, -10.15, 277.5), (1.1, -10.15, 322.5), (1.4, -2.308, 320.8), (1.4, -6.923, 320.8), (-1.4, -6.923, 320.8), (-1.4, -2.308, 320.8), (1.4, -2.308, 322.8), (1.4, -6.923, 322.8), (-1.4, -6.923, 322.8), (-1.4, -2.308, 322.8), (1.4, -2.308, 277.2), (1.4, -6.923, 277.2), (-1.4, -6.923, 277.2), (-1.4, -2.308, 277.2), (1.4, -2.308, 279.2), (1.4, -6.923, 279.2), (-1.4, -6.923, 279.2), (-1.4, -2.308, 279.2), (1.4, -3.615, 322.5), (1.4, -5.615, 322.5), (-1.4, -5.615, 322.5), (-1.4, -3.615, 322.5), (1.4, -3.615, 327.5), (1.4, -5.615, 327.5), (-1.4, -5.615, 327.5), (-1.4, -3.615, 327.5), (2.5, -3.462, 327.5), (2.5, -5.769, 327.5), (-2.5, -5.769, 327.5), (-2.5, -3.462, 327.5), (2.5, -3.462, 330.0), (2.5, -5.769, 330.0), (-2.5, -5.769, 330.0), (-2.5, -3.462, 330.0), (1.0, -3.615, 299.0), (1.0, -5.615, 299.0), (-1.0, -5.615, 299.0), (-1.0, -3.615, 299.0), (1.0, -3.615, 301.0), (1.0, -5.615, 301.0), (-1.0, -5.615, 301.0), (-1.0, -3.615, 301.0), (-1.1, -3.692, 277.5), (-1.1, -3.692, 322.5), (-1.1, -3.615, 277.5), (-1.1, -3.615, 322.5), (1.1, -3.692, 277.5), (1.1, -3.692, 322.5), (1.1, -3.615, 277.5), (1.1, -3.615, 322.5), (-1.1, -5.615, 277.5), (-1.1, -5.615, 322.5), (-1.1, -5.538, 277.5), (-1.1, -5.538, 322.5), (1.1, -5.615, 277.5), (1.1, -5.615, 322.5), (1.1, -5.538, 277.5), (1.1, -5.538, 322.5)], [], [(0, 1, 2, 3), (4, 7, 6, 5), (0, 4, 5, 1), (1, 5, 6, 2), (2, 6, 7, 3), (4, 0, 3, 7), (8, 9, 10, 11), (12, 15, 14, 13), (8, 12, 13, 9), (9, 13, 14, 10), (10, 14, 15, 11), (12, 8, 11, 15), (16, 17, 18, 19), (20, 23, 22, 21), (16, 20, 21, 17), (17, 21, 22, 18), (18, 22, 23, 19), (20, 16, 19, 23), (24, 25, 26, 27), (28, 31, 30, 29), (24, 28, 29, 25), (25, 29, 30, 26), (26, 30, 31, 27), (28, 24, 27, 31), (32, 33, 34, 35), (36, 39, 38, 37), (32, 36, 37, 33), (33, 37, 38, 34), (34, 38, 39, 35), (36, 32, 35, 39), (41, 43, 42, 40), (43, 47, 46, 42), (47, 45, 44, 46), (45, 41, 40, 44), (40, 42, 46, 44), (45, 47, 43, 41), (49, 51, 50, 48), (51, 55, 54, 50), (55, 53, 52, 54), (53, 49, 48, 52), (48, 50, 54, 52), (53, 55, 51, 49), (56, 57, 58, 59), (60, 63, 62, 61), (56, 60, 61, 57), (57, 61, 62, 58), (58, 62, 63, 59), (60, 56, 59, 63), (64, 65, 66, 67), (68, 71, 70, 69), (64, 68, 69, 65), (65, 69, 70, 66), (66, 70, 71, 67), (68, 64, 67, 71), (72, 73, 74, 75), (76, 79, 78, 77), (72, 76, 77, 73), (73, 77, 78, 74), (74, 78, 79, 75), (76, 72, 75, 79), (80, 81, 82, 83), (84, 87, 86, 85), (80, 84, 85, 81), (81, 85, 86, 82), (82, 86, 87, 83), (84, 80, 83, 87), (88, 89, 90, 91), (92, 95, 94, 93), (88, 92, 93, 89), (89, 93, 94, 90), (90, 94, 95, 91), (92, 88, 91, 95), (97, 99, 98, 96), (99, 103, 102, 98), (103, 101, 100, 102), (101, 97, 96, 100), (96, 98, 102, 100), (101, 103, 99, 97), (105, 107, 106, 104), (107, 111, 110, 106), (111, 109, 108, 110), (109, 105, 104, 108), (104, 106, 110, 108), (109, 111, 107, 105), (112, 113, 114, 115), (116, 119, 118, 117), (112, 116, 117, 113), (113, 117, 118, 114), (114, 118, 119, 115), (116, 112, 115, 119), (120, 121, 122, 123), (124, 127, 126, 125), (120, 124, 125, 121), (121, 125, 126, 122), (122, 126, 127, 123), (124, 120, 123, 127), (128, 129, 130, 131), (132, 135, 134, 133), (128, 132, 133, 129), (129, 133, 134, 130), (130, 134, 135, 131), (132, 128, 131, 135), (136, 137, 138, 139), (140, 143, 142, 141), (136, 140, 141, 137), (137, 141, 142, 138), (138, 142, 143, 139), (140, 136, 139, 143), (144, 145, 146, 147), (148, 151, 150, 149), (144, 148, 149, 145), (145, 149, 150, 146), (146, 150, 151, 147), (148, 144, 147, 151), (153, 155, 154, 152), (155, 159, 158, 154), (159, 157, 156, 158), (157, 153, 152, 156), (152, 154, 158, 156), (157, 159, 155, 153), (161, 163, 162, 160), (163, 167, 166, 162), (167, 165, 164, 166), (165, 161, 160, 164), (160, 162, 166, 164), (165, 167, 163, 161), (168, 169, 170, 171), (172, 175, 174, 173), (168, 172, 173, 169), (169, 173, 174, 170), (170, 174, 175, 171), (172, 168, 171, 175), (176, 177, 178, 179), (180, 183, 182, 181), (176, 180, 181, 177), (177, 181, 182, 178), (178, 182, 183, 179), (180, 176, 179, 183), (184, 185, 186, 187), (188, 191, 190, 189), (184, 188, 189, 185), (185, 189, 190, 186), (186, 190, 191, 187), (188, 184, 187, 191), (192, 193, 194, 195), (196, 199, 198, 197), (192, 196, 197, 193), (193, 197, 198, 194), (194, 198, 199, 195), (196, 192, 195, 199), (200, 201, 202, 203), (204, 207, 206, 205), (200, 204, 205, 201), (201, 205, 206, 202), (202, 206, 207, 203), (204, 200, 203, 207), (209, 211, 210, 208), (211, 215, 214, 210), (215, 213, 212, 214), (213, 209, 208, 212), (208, 210, 214, 212), (213, 215, 211, 209), (217, 219, 218, 216), (219, 223, 222, 218), (223, 221, 220, 222), (221, 217, 216, 220), (216, 218, 222, 220), (221, 223, 219, 217), (224, 225, 226, 227), (228, 231, 230, 229), (224, 228, 229, 225), (225, 229, 230, 226), (226, 230, 231, 227), (228, 224, 227, 231), (232, 233, 234, 235), (236, 239, 238, 237), (232, 236, 237, 233), (233, 237, 238, 234), (234, 238, 239, 235), (236, 232, 235, 239), (240, 241, 242, 243), (244, 247, 246, 245), (240, 244, 245, 241), (241, 245, 246, 242), (242, 246, 247, 243), (244, 240, 243, 247), (248, 249, 250, 251), (252, 255, 254, 253), (248, 252, 253, 249), (249, 253, 254, 250), (250, 254, 255, 251), (252, 248, 251, 255), (256, 257, 258, 259), (260, 263, 262, 261), (256, 260, 261, 257), (257, 261, 262, 258), (258, 262, 263, 259), (260, 256, 259, 263), (265, 267, 266, 264), (267, 271, 270, 266), (271, 269, 268, 270), (269, 265, 264, 268), (264, 266, 270, 268), (269, 271, 267, 265), (273, 275, 274, 272), (275, 279, 278, 274), (279, 277, 276, 278), (277, 273, 272, 276), (272, 274, 278, 276), (277, 279, 275, 273), (280, 281, 282, 283), (284, 287, 286, 285), (280, 284, 285, 281), (281, 285, 286, 282), (282, 286, 287, 283), (284, 280, 283, 287), (288, 289, 290, 291), (292, 295, 294, 293), (288, 292, 293, 289), (289, 293, 294, 290), (290, 294, 295, 291), (292, 288, 291, 295), (296, 297, 298, 299), (300, 303, 302, 301), (296, 300, 301, 297), (297, 301, 302, 298), (298, 302, 303, 299), (300, 296, 299, 303), (304, 305, 306, 307), (308, 311, 310, 309), (304, 308, 309, 305), (305, 309, 310, 306), (306, 310, 311, 307), (308, 304, 307, 311), (312, 313, 314, 315), (316, 319, 318, 317), (312, 316, 317, 313), (313, 317, 318, 314), (314, 318, 319, 315), (316, 312, 315, 319), (321, 323, 322, 320), (323, 327, 326, 322), (327, 325, 324, 326), (325, 321, 320, 324), (320, 322, 326, 324), (325, 327, 323, 321), (329, 331, 330, 328), (331, 335, 334, 330), (335, 333, 332, 334), (333, 329, 328, 332), (328, 330, 334, 332), (333, 335, 331, 329), (336, 337, 338, 339), (340, 343, 342, 341), (336, 340, 341, 337), (337, 341, 342, 338), (338, 342, 343, 339), (340, 336, 339, 343), (344, 345, 346, 347), (348, 351, 350, 349), (344, 348, 349, 345), (345, 349, 350, 346), (346, 350, 351, 347), (348, 344, 347, 351), (352, 353, 354, 355), (356, 359, 358, 357), (352, 356, 357, 353), (353, 357, 358, 354), (354, 358, 359, 355), (356, 352, 355, 359), (360, 361, 362, 363), (364, 367, 366, 365), (360, 364, 365, 361), (361, 365, 366, 362), (362, 366, 367, 363), (364, 360, 363, 367), (368, 369, 370, 371), (372, 375, 374, 373), (368, 372, 373, 369), (369, 373, 374, 370), (370, 374, 375, 371), (372, 368, 371, 375), (377, 379, 378, 376), (379, 383, 382, 378), (383, 381, 380, 382), (381, 377, 376, 380), (376, 378, 382, 380), (381, 383, 379, 377), (385, 387, 386, 384), (387, 391, 390, 386), (391, 389, 388, 390), (389, 385, 384, 388), (384, 386, 390, 388), (389, 391, 387, 385), (392, 393, 394, 395), (396, 399, 398, 397), (392, 396, 397, 393), (393, 397, 398, 394), (394, 398, 399, 395), (396, 392, 395, 399), (400, 401, 402, 403), (404, 407, 406, 405), (400, 404, 405, 401), (401, 405, 406, 402), (402, 406, 407, 403), (404, 400, 403, 407), (408, 409, 410, 411), (412, 415, 414, 413), (408, 412, 413, 409), (409, 413, 414, 410), (410, 414, 415, 411), (412, 408, 411, 415), (416, 417, 418, 419), (420, 423, 422, 421), (416, 420, 421, 417), (417, 421, 422, 418), (418, 422, 423, 419), (420, 416, 419, 423), (424, 425, 426, 427), (428, 431, 430, 429), (424, 428, 429, 425), (425, 429, 430, 426), (426, 430, 431, 427), (428, 424, 427, 431), (433, 435, 434, 432), (435, 439, 438, 434), (439, 437, 436, 438), (437, 433, 432, 436), (432, 434, 438, 436), (437, 439, 435, 433), (441, 443, 442, 440), (443, 447, 446, 442), (447, 445, 444, 446), (445, 441, 440, 444), (440, 442, 446, 444), (445, 447, 443, 441), (448, 449, 450, 451), (452, 455, 454, 453), (448, 452, 453, 449), (449, 453, 454, 450), (450, 454, 455, 451), (452, 448, 451, 455), (456, 457, 458, 459), (460, 463, 462, 461), (456, 460, 461, 457), (457, 461, 462, 458), (458, 462, 463, 459), (460, 456, 459, 463), (464, 465, 466, 467), (468, 471, 470, 469), (464, 468, 469, 465), (465, 469, 470, 466), (466, 470, 471, 467), (468, 464, 467, 471), (472, 473, 474, 475), (476, 479, 478, 477), (472, 476, 477, 473), (473, 477, 478, 474), (474, 478, 479, 475), (476, 472, 475, 479), (480, 481, 482, 483), (484, 487, 486, 485), (480, 484, 485, 481), (481, 485, 486, 482), (482, 486, 487, 483), (484, 480, 483, 487), (489, 491, 490, 488), (491, 495, 494, 490), (495, 493, 492, 494), (493, 489, 488, 492), (488, 490, 494, 492), (493, 495, 491, 489), (497, 499, 498, 496), (499, 503, 502, 498), (503, 501, 500, 502), (501, 497, 496, 500), (496, 498, 502, 500), (501, 503, 499, 497), (504, 505, 506, 507), (508, 511, 510, 509), (504, 508, 509, 505), (505, 509, 510, 506), (506, 510, 511, 507), (508, 504, 507, 511), (512, 513, 514, 515), (516, 519, 518, 517), (512, 516, 517, 513), (513, 517, 518, 514), (514, 518, 519, 515), (516, 512, 515, 519), (520, 521, 522, 523), (524, 527, 526, 525), (520, 524, 525, 521), (521, 525, 526, 522), (522, 526, 527, 523), (524, 520, 523, 527), (528, 529, 530, 531), (532, 535, 534, 533), (528, 532, 533, 529), (529, 533, 534, 530), (530, 534, 535, 531), (532, 528, 531, 535), (536, 537, 538, 539), (540, 543, 542, 541), (536, 540, 541, 537), (537, 541, 542, 538), (538, 542, 543, 539), (540, 536, 539, 543), (545, 547, 546, 544), (547, 551, 550, 546), (551, 549, 548, 550), (549, 545, 544, 548), (544, 546, 550, 548), (549, 551, 547, 545), (553, 555, 554, 552), (555, 559, 558, 554), (559, 557, 556, 558), (557, 553, 552, 556), (552, 554, 558, 556), (557, 559, 555, 553), (560, 561, 562, 563), (564, 567, 566, 565), (560, 564, 565, 561), (561, 565, 566, 562), (562, 566, 567, 563), (564, 560, 563, 567), (568, 569, 570, 571), (572, 575, 574, 573), (568, 572, 573, 569), (569, 573, 574, 570), (570, 574, 575, 571), (572, 568, 571, 575), (576, 577, 578, 579), (580, 583, 582, 581), (576, 580, 581, 577), (577, 581, 582, 578), (578, 582, 583, 579), (580, 576, 579, 583), (584, 585, 586, 587), (588, 591, 590, 589), (584, 588, 589, 585), (585, 589, 590, 586), (586, 590, 591, 587), (588, 584, 587, 591), (592, 593, 594, 595), (596, 599, 598, 597), (592, 596, 597, 593), (593, 597, 598, 594), (594, 598, 599, 595), (596, 592, 595, 599), (601, 603, 602, 600), (603, 607, 606, 602), (607, 605, 604, 606), (605, 601, 600, 604), (600, 602, 606, 604), (605, 607, 603, 601), (609, 611, 610, 608), (611, 615, 614, 610), (615, 613, 612, 614), (613, 609, 608, 612), (608, 610, 614, 612), (613, 615, 611, 609), (616, 617, 618, 619), (620, 623, 622, 621), (616, 620, 621, 617), (617, 621, 622, 618), (618, 622, 623, 619), (620, 616, 619, 623), (624, 625, 626, 627), (628, 631, 630, 629), (624, 628, 629, 625), (625, 629, 630, 626), (626, 630, 631, 627), (628, 624, 627, 631), (632, 633, 634, 635), (636, 639, 638, 637), (632, 636, 637, 633), (633, 637, 638, 634), (634, 638, 639, 635), (636, 632, 635, 639), (640, 641, 642, 643), (644, 647, 646, 645), (640, 644, 645, 641), (641, 645, 646, 642), (642, 646, 647, 643), (644, 640, 643, 647), (648, 649, 650, 651), (652, 655, 654, 653), (648, 652, 653, 649), (649, 653, 654, 650), (650, 654, 655, 651), (652, 648, 651, 655), (657, 659, 658, 656), (659, 663, 662, 658), (663, 661, 660, 662), (661, 657, 656, 660), (656, 658, 662, 660), (661, 663, 659, 657), (665, 667, 666, 664), (667, 671, 670, 666), (671, 669, 668, 670), (669, 665, 664, 668), (664, 666, 670, 668), (669, 671, 667, 665), (672, 673, 674, 675), (676, 679, 678, 677), (672, 676, 677, 673), (673, 677, 678, 674), (674, 678, 679, 675), (676, 672, 675, 679), (680, 681, 682, 683), (684, 687, 686, 685), (680, 684, 685, 681), (681, 685, 686, 682), (682, 686, 687, 683), (684, 680, 683, 687), (688, 689, 690, 691), (692, 695, 694, 693), (688, 692, 693, 689), (689, 693, 694, 690), (690, 694, 695, 691), (692, 688, 691, 695), (696, 697, 698, 699), (700, 703, 702, 701), (696, 700, 701, 697), (697, 701, 702, 698), (698, 702, 703, 699), (700, 696, 699, 703), (704, 705, 706, 707), (708, 711, 710, 709), (704, 708, 709, 705), (705, 709, 710, 706), (706, 710, 711, 707), (708, 704, 707, 711), (713, 715, 714, 712), (715, 719, 718, 714), (719, 717, 716, 718), (717, 713, 712, 716), (712, 714, 718, 716), (717, 719, 715, 713), (721, 723, 722, 720), (723, 727, 726, 722), (727, 725, 724, 726), (725, 721, 720, 724), (720, 722, 726, 724), (725, 727, 723, 721), (728, 729, 730, 731), (732, 735, 734, 733), (728, 732, 733, 729), (729, 733, 734, 730), (730, 734, 735, 731), (732, 728, 731, 735), (736, 737, 738, 739), (740, 743, 742, 741), (736, 740, 741, 737), (737, 741, 742, 738), (738, 742, 743, 739), (740, 736, 739, 743), (744, 745, 746, 747), (748, 751, 750, 749), (744, 748, 749, 745), (745, 749, 750, 746), (746, 750, 751, 747), (748, 744, 747, 751), (752, 753, 754, 755), (756, 759, 758, 757), (752, 756, 757, 753), (753, 757, 758, 754), (754, 758, 759, 755), (756, 752, 755, 759), (760, 761, 762, 763), (764, 767, 766, 765), (760, 764, 765, 761), (761, 765, 766, 762), (762, 766, 767, 763), (764, 760, 763, 767), (769, 771, 770, 768), (771, 775, 774, 770), (775, 773, 772, 774), (773, 769, 768, 772), (768, 770, 774, 772), (773, 775, 771, 769), (777, 779, 778, 776), (779, 783, 782, 778), (783, 781, 780, 782), (781, 777, 776, 780), (776, 778, 782, 780), (781, 783, 779, 777)])
_uv = me_cube_009.uv_layers.new(name='UVMap')
_uv.uv.foreach_set('vector', [0.9467, 2.224, 0.006457, 2.224, 0.01714, 2.218, 0.936, 2.218, 0.956, 2.087, 0.9449, 2.08, -0.007366, 2.08, -0.01844, 2.087, 0.9467, 2.224, 0.9467, 2.249, 0.006456, 2.249, 0.006457, 2.224, -0.01844, 2.061, -0.01844, 2.087, -0.007366, 2.08, -0.007366, 2.054, -0.007366, 2.054, -0.007366, 2.08, 0.9449, 2.08, 0.9449, 2.054, 0.956, 2.087, 0.956, 2.061, 0.9449, 2.054, 0.9449, 2.08, 0.937, 2.812, 0.01528, 2.812, 0.02576, 2.818, 0.9265, 2.818, 0.9475, 2.65, 0.9366, 2.656, 0.003249, 2.656, -0.007605, 2.65, 0.9475, 2.625, 0.9475, 2.65, -0.007605, 2.65, -0.007605, 2.625, 0.01528, 2.812, 0.01528, 2.836, 0.02576, 2.842, 0.02576, 2.818, 0.02576, 2.818, 0.02576, 2.842, 0.9265, 2.842, 0.9265, 2.818, 0.937, 2.836, 0.937, 2.812, 0.9265, 2.818, 0.9265, 2.842, 0.9657, 3.293, 0.003155, 3.293, 0.01882, 3.271, 0.95, 3.271, 0.9569, 3.714, 0.9412, 3.688, 0.01196, 3.688, -0.003674, 3.714, 0.9657, 3.293, 0.9657, 3.441, 0.003154, 3.441, 0.003155, 3.293, -0.003674, 3.567, -0.003674, 3.714, 0.01196, 3.688, 0.01196, 3.545, 0.01196, 3.545, 0.01196, 3.688, 0.9412, 3.688, 0.9412, 3.545, 0.9569, 3.714, 0.9569, 3.567, 0.9412, 3.545, 0.9412, 3.688, 0.9598, 3.094, 0.02162, 3.094, 0.04855, 3.055, 0.9329, 3.055, 0.9643, 3.017, 0.9374, 2.974, 0.05644, 2.974, 0.02961, 3.017, 0.9598, 3.094, 0.9598, 3.157, 0.02162, 3.157, 0.02162, 3.094, 0.02961, 2.955, 0.02961, 3.017, 0.05644, 2.974, 0.05644, 2.916, 0.05644, 2.916, 0.05644, 2.974, 0.9374, 2.974, 0.9374, 2.916, 0.9643, 3.017, 0.9643, 2.955, 0.9374, 2.916, 0.9374, 2.974, 2.079, 2.173, 1.377, 2.173, 1.385, 2.173, 2.071, 2.173, 2.079, 2.216, 2.071, 2.215, 1.385, 2.215, 1.377, 2.216, 2.06, 2.284, 2.06, 2.327, 1.358, 2.327, 1.358, 2.284, 1.377, 2.173, 1.377, 2.216, 1.385, 2.215, 1.385, 2.173, 1.385, 2.173, 1.385, 2.215, 2.071, 2.215, 2.071, 2.173, 2.079, 2.216, 2.079, 2.173, 2.071, 2.173, 2.071, 2.215, 1.418, 3.372, 1.444, 3.372, 1.444, 2.424, 1.418, 2.424, 1.444, 3.372, 1.453, 3.385, 1.453, 2.411, 1.444, 2.424, 1.286, 3.137, 1.259, 3.137, 1.259, 2.163, 1.286, 2.163, 1.259, 3.137, 1.25, 3.124, 1.25, 2.176, 1.259, 2.163, 1.418, 2.424, 1.444, 2.424, 1.453, 2.411, 1.426, 2.411, 1.426, 3.385, 1.453, 3.385, 1.444, 3.372, 1.418, 3.372, 1.605, 3.385, 1.632, 3.385, 1.632, 2.436, 1.605, 2.436, 1.157, 3.096, 1.149, 3.109, 1.149, 2.135, 1.157, 2.148, 1.149, 3.109, 1.122, 3.109, 1.122, 2.135, 1.149, 2.135, 1.596, 3.397, 1.605, 3.385, 1.605, 2.436, 1.596, 2.424, 1.605, 2.436, 1.632, 2.436, 1.623, 2.424, 1.596, 2.424, 1.596, 3.397, 1.623, 3.397, 1.632, 3.385, 1.605, 3.385, -1.428, 2.224, -2.369, 2.224, -2.358, 2.218, -1.439, 2.218, -1.419, 2.087, -1.43, 2.08, -2.382, 2.08, -2.393, 2.087, -1.428, 2.224, -1.428, 2.249, -2.369, 2.249, -2.369, 2.224, -2.393, 2.061, -2.393, 2.087, -2.382, 2.08, -2.382, 2.054, -2.382, 2.054, -2.382, 2.08, -1.43, 2.08, -1.43, 2.054, -1.419, 2.087, -1.419, 2.061, -1.43, 2.054, -1.43, 2.08, -1.438, 2.812, -2.36, 2.812, -2.349, 2.818, -1.448, 2.818, -1.428, 2.65, -1.438, 2.656, -2.372, 2.656, -2.383, 2.65, -1.428, 2.625, -1.428, 2.65, -2.383, 2.65, -2.383, 2.625, -2.36, 2.812, -2.36, 2.836, -2.349, 2.842, -2.349, 2.818, -2.349, 2.818, -2.349, 2.842, -1.448, 2.842, -1.448, 2.818, -1.438, 2.836, -1.438, 2.812, -1.448, 2.818, -1.448, 2.842, -1.409, 3.293, -2.372, 3.293, -2.356, 3.271, -1.425, 3.271, -1.418, 3.714, -1.434, 3.688, -2.363, 3.688, -2.379, 3.714, -1.409, 3.293, -1.409, 3.441, -2.372, 3.441, -2.372, 3.293, -2.379, 3.567, -2.379, 3.714, -2.363, 3.688, -2.363, 3.545, -2.363, 3.545, -2.363, 3.688, -1.434, 3.688, -1.434, 3.545, -1.418, 3.714, -1.418, 3.567, -1.434, 3.545, -1.434, 3.688, -1.415, 3.094, -2.353, 3.094, -2.326, 3.055, -1.442, 3.055, -1.411, 3.017, -1.438, 2.974, -2.319, 2.974, -2.345, 3.017, -1.415, 3.094, -1.415, 3.157, -2.353, 3.157, -2.353, 3.094, -2.345, 2.955, -2.345, 3.017, -2.319, 2.974, -2.319, 2.916, -2.319, 2.916, -2.319, 2.974, -1.438, 2.974, -1.438, 2.916, -1.411, 3.017, -1.411, 2.955, -1.438, 2.916, -1.438, 2.974, -0.2961, 2.173, -0.9983, 2.173, -0.9901, 2.173, -0.3043, 2.173, -0.2961, 2.216, -0.3043, 2.215, -0.9901, 2.215, -0.9983, 2.216, -0.3147, 2.284, -0.3147, 2.327, -1.017, 2.327, -1.017, 2.284, -0.9983, 2.173, -0.9983, 2.216, -0.9901, 2.215, -0.9901, 2.173, -0.9901, 2.173, -0.9901, 2.215, -0.3043, 2.215, -0.3043, 2.173, -0.2961, 2.216, -0.2961, 2.173, -0.3043, 2.173, -0.3043, 2.215, -0.9573, 3.372, -0.931, 3.372, -0.931, 2.424, -0.9573, 2.424, -0.931, 3.372, -0.922, 3.385, -0.922, 2.411, -0.931, 2.424, -1.089, 3.137, -1.116, 3.137, -1.116, 2.163, -1.089, 2.163, -1.116, 3.137, -1.125, 3.124, -1.125, 2.176, -1.116, 2.163, -0.9573, 2.424, -0.931, 2.424, -0.922, 2.411, -0.949, 2.411, -0.949, 3.385, -0.922, 3.385, -0.931, 3.372, -0.9573, 3.372, -0.7696, 3.385, -0.7432, 3.385, -0.7432, 2.436, -0.7696, 2.436, -1.218, 3.096, -1.226, 3.109, -1.226, 2.135, -1.218, 2.148, -1.226, 3.109, -1.253, 3.109, -1.253, 2.135, -1.226, 2.135, -0.7786, 3.397, -0.7696, 3.385, -0.7696, 2.436, -0.7786, 2.424, -0.7696, 2.436, -0.7432, 2.436, -0.7516, 2.424, -0.7786, 2.424, -0.7786, 3.397, -0.7516, 3.397, -0.7432, 3.385, -0.7696, 3.385, 0.9467, -2.026, 0.006457, -2.026, 0.01714, -2.032, 0.936, -2.032, 0.956, -2.163, 0.9449, -2.17, -0.007366, -2.17, -0.01844, -2.163, 0.9467, -2.026, 0.9467, -2.001, 0.006456, -2.001, 0.006457, -2.026, -0.01844, -2.189, -0.01844, -2.163, -0.007366, -2.17, -0.007366, -2.196, -0.007366, -2.196, -0.007366, -2.17, 0.9449, -2.17, 0.9449, -2.196, 0.956, -2.163, 0.956, -2.189, 0.9449, -2.196, 0.9449, -2.17, 0.937, -1.438, 0.01528, -1.438, 0.02576, -1.432, 0.9265, -1.432, 0.9475, -1.6, 0.9366, -1.594, 0.003249, -1.594, -0.007605, -1.6, 0.9475, -1.625, 0.9475, -1.6, -0.007605, -1.6, -0.007605, -1.625, 0.01528, -1.438, 0.01528, -1.414, 0.02576, -1.408, 0.02576, -1.432, 0.02576, -1.432, 0.02576, -1.408, 0.9265, -1.408, 0.9265, -1.432, 0.937, -1.414, 0.937, -1.438, 0.9265, -1.432, 0.9265, -1.408, 0.9657, -0.9569, 0.003155, -0.9569, 0.01882, -0.9786, 0.95, -0.9786, 0.9569, -0.5355, 0.9412, -0.562, 0.01196, -0.562, -0.003674, -0.5355, 0.9657, -0.9569, 0.9657, -0.8088, 0.003154, -0.8088, 0.003155, -0.9569, -0.003674, -0.6833, -0.003674, -0.5355, 0.01196, -0.562, 0.01196, -0.705, 0.01196, -0.705, 0.01196, -0.562, 0.9412, -0.562, 0.9412, -0.705, 0.9569, -0.5355, 0.9569, -0.6833, 0.9412, -0.705, 0.9412, -0.562, 0.9598, -1.156, 0.02162, -1.156, 0.04855, -1.195, 0.9329, -1.195, 0.9643, -1.233, 0.9374, -1.276, 0.05644, -1.276, 0.02961, -1.233, 0.9598, -1.156, 0.9598, -1.093, 0.02162, -1.093, 0.02162, -1.156, 0.02961, -1.295, 0.02961, -1.233, 0.05644, -1.276, 0.05644, -1.334, 0.05644, -1.334, 0.05644, -1.276, 0.9374, -1.276, 0.9374, -1.334, 0.9643, -1.233, 0.9643, -1.295, 0.9374, -1.334, 0.9374, -1.276, 2.079, -2.077, 1.377, -2.077, 1.385, -2.077, 2.071, -2.077, 2.079, -2.034, 2.071, -2.035, 1.385, -2.035, 1.377, -2.034, 2.06, -1.966, 2.06, -1.923, 1.358, -1.923, 1.358, -1.966, 1.377, -2.077, 1.377, -2.034, 1.385, -2.035, 1.385, -2.077, 1.385, -2.077, 1.385, -2.035, 2.071, -2.035, 2.071, -2.077, 2.079, -2.034, 2.079, -2.077, 2.071, -2.077, 2.071, -2.035, 1.418, -0.8778, 1.444, -0.8778, 1.444, -1.826, 1.418, -1.826, 1.444, -0.8778, 1.453, -0.8653, 1.453, -1.839, 1.444, -1.826, 1.286, -1.113, 1.259, -1.113, 1.259, -2.087, 1.286, -2.087, 1.259, -1.113, 1.25, -1.126, 1.25, -2.074, 1.259, -2.087, 1.418, -1.826, 1.444, -1.826, 1.453, -1.839, 1.426, -1.839, 1.426, -0.8653, 1.453, -0.8653, 1.444, -0.8778, 1.418, -0.8778, 1.605, -0.8654, 1.632, -0.8654, 1.632, -1.814, 1.605, -1.814, 1.157, -1.154, 1.149, -1.141, 1.149, -2.115, 1.157, -2.102, 1.149, -1.141, 1.122, -1.141, 1.122, -2.115, 1.149, -2.115, 1.596, -0.8529, 1.605, -0.8654, 1.605, -1.814, 1.596, -1.826, 1.605, -1.814, 1.632, -1.814, 1.623, -1.826, 1.596, -1.826, 1.596, -0.8529, 1.623, -0.8529, 1.632, -0.8654, 1.605, -0.8654, -1.428, -2.026, -2.369, -2.026, -2.358, -2.032, -1.439, -2.032, -1.419, -2.163, -1.43, -2.17, -2.382, -2.17, -2.393, -2.163, -1.428, -2.026, -1.428, -2.001, -2.369, -2.001, -2.369, -2.026, -2.393, -2.189, -2.393, -2.163, -2.382, -2.17, -2.382, -2.196, -2.382, -2.196, -2.382, -2.17, -1.43, -2.17, -1.43, -2.196, -1.419, -2.163, -1.419, -2.189, -1.43, -2.196, -1.43, -2.17, -1.438, -1.438, -2.36, -1.438, -2.349, -1.432, -1.448, -1.432, -1.428, -1.6, -1.438, -1.594, -2.372, -1.594, -2.383, -1.6, -1.428, -1.625, -1.428, -1.6, -2.383, -1.6, -2.383, -1.625, -2.36, -1.438, -2.36, -1.414, -2.349, -1.408, -2.349, -1.432, -2.349, -1.432, -2.349, -1.408, -1.448, -1.408, -1.448, -1.432, -1.438, -1.414, -1.438, -1.438, -1.448, -1.432, -1.448, -1.408, -1.409, -0.9569, -2.372, -0.9569, -2.356, -0.9786, -1.425, -0.9786, -1.418, -0.5355, -1.434, -0.562, -2.363, -0.562, -2.379, -0.5355, -1.409, -0.9569, -1.409, -0.8088, -2.372, -0.8088, -2.372, -0.9569, -2.379, -0.6833, -2.379, -0.5355, -2.363, -0.562, -2.363, -0.705, -2.363, -0.705, -2.363, -0.562, -1.434, -0.562, -1.434, -0.705, -1.418, -0.5355, -1.418, -0.6833, -1.434, -0.705, -1.434, -0.562, -1.415, -1.156, -2.353, -1.156, -2.326, -1.195, -1.442, -1.195, -1.411, -1.233, -1.438, -1.276, -2.319, -1.276, -2.345, -1.233, -1.415, -1.156, -1.415, -1.093, -2.353, -1.093, -2.353, -1.156, -2.345, -1.295, -2.345, -1.233, -2.319, -1.276, -2.319, -1.334, -2.319, -1.334, -2.319, -1.276, -1.438, -1.276, -1.438, -1.334, -1.411, -1.233, -1.411, -1.295, -1.438, -1.334, -1.438, -1.276, -0.2961, -2.077, -0.9983, -2.077, -0.9901, -2.077, -0.3043, -2.077, -0.2961, -2.034, -0.3043, -2.035, -0.9901, -2.035, -0.9983, -2.034, -0.3147, -1.966, -0.3147, -1.923, -1.017, -1.923, -1.017, -1.966, -0.9983, -2.077, -0.9983, -2.034, -0.9901, -2.035, -0.9901, -2.077, -0.9901, -2.077, -0.9901, -2.035, -0.3043, -2.035, -0.3043, -2.077, -0.2961, -2.034, -0.2961, -2.077, -0.3043, -2.077, -0.3043, -2.035, -0.9573, -0.8778, -0.931, -0.8778, -0.931, -1.826, -0.9573, -1.826, -0.931, -0.8778, -0.922, -0.8653, -0.922, -1.839, -0.931, -1.826, -1.089, -1.113, -1.116, -1.113, -1.116, -2.087, -1.089, -2.087, -1.116, -1.113, -1.125, -1.126, -1.125, -2.074, -1.116, -2.087, -0.9573, -1.826, -0.931, -1.826, -0.922, -1.839, -0.949, -1.839, -0.949, -0.8653, -0.922, -0.8653, -0.931, -0.8778, -0.9573, -0.8778, -0.7696, -0.8654, -0.7432, -0.8654, -0.7432, -1.814, -0.7696, -1.814, -1.218, -1.154, -1.226, -1.141, -1.226, -2.115, -1.218, -2.102, -1.226, -1.141, -1.253, -1.141, -1.253, -2.115, -1.226, -2.115, -0.7786, -0.8529, -0.7696, -0.8654, -0.7696, -1.814, -0.7786, -1.826, -0.7696, -1.814, -0.7432, -1.814, -0.7516, -1.826, -0.7786, -1.826, -0.7786, -0.8529, -0.7516, -0.8529, -0.7432, -0.8654, -0.7696, -0.8654, 3.447, -2.026, 2.506, -2.026, 2.517, -2.032, 3.436, -2.032, 3.456, -2.163, 3.445, -2.17, 2.493, -2.17, 2.482, -2.163, 3.447, -2.026, 3.447, -2.001, 2.506, -2.001, 2.506, -2.026, 2.482, -2.189, 2.482, -2.163, 2.493, -2.17, 2.493, -2.196, 2.493, -2.196, 2.493, -2.17, 3.445, -2.17, 3.445, -2.196, 3.456, -2.163, 3.456, -2.189, 3.445, -2.196, 3.445, -2.17, 3.437, -1.438, 2.515, -1.438, 2.526, -1.432, 3.427, -1.432, 3.447, -1.6, 3.437, -1.594, 2.503, -1.594, 2.492, -1.6, 3.447, -1.625, 3.447, -1.6, 2.492, -1.6, 2.492, -1.625, 2.515, -1.438, 2.515, -1.414, 2.526, -1.408, 2.526, -1.432, 2.526, -1.432, 2.526, -1.408, 3.427, -1.408, 3.427, -1.432, 3.437, -1.414, 3.437, -1.438, 3.427, -1.432, 3.427, -1.408, 3.466, -0.9569, 2.503, -0.9569, 2.519, -0.9786, 3.45, -0.9786, 3.457, -0.5355, 3.441, -0.562, 2.512, -0.562, 2.496, -0.5355, 3.466, -0.9569, 3.466, -0.8088, 2.503, -0.8088, 2.503, -0.9569, 2.496, -0.6833, 2.496, -0.5355, 2.512, -0.562, 2.512, -0.705, 2.512, -0.705, 2.512, -0.562, 3.441, -0.562, 3.441, -0.705, 3.457, -0.5355, 3.457, -0.6833, 3.441, -0.705, 3.441, -0.562, 3.46, -1.156, 2.522, -1.156, 2.549, -1.195, 3.433, -1.195, 3.464, -1.233, 3.437, -1.276, 2.556, -1.276, 2.53, -1.233, 3.46, -1.156, 3.46, -1.093, 2.522, -1.093, 2.522, -1.156, 2.53, -1.295, 2.53, -1.233, 2.556, -1.276, 2.556, -1.334, 2.556, -1.334, 2.556, -1.276, 3.437, -1.276, 3.437, -1.334, 3.464, -1.233, 3.464, -1.295, 3.437, -1.334, 3.437, -1.276, 4.579, -2.077, 3.877, -2.077, 3.885, -2.077, 4.571, -2.077, 4.579, -2.034, 4.571, -2.035, 3.885, -2.035, 3.877, -2.034, 4.56, -1.966, 4.56, -1.923, 3.858, -1.923, 3.858, -1.966, 3.877, -2.077, 3.877, -2.034, 3.885, -2.035, 3.885, -2.077, 3.885, -2.077, 3.885, -2.035, 4.571, -2.035, 4.571, -2.077, 4.579, -2.034, 4.579, -2.077, 4.571, -2.077, 4.571, -2.035, 3.918, -0.8778, 3.944, -0.8778, 3.944, -1.826, 3.918, -1.826, 3.944, -0.8778, 3.953, -0.8653, 3.953, -1.839, 3.944, -1.826, 3.786, -1.113, 3.759, -1.113, 3.759, -2.087, 3.786, -2.087, 3.759, -1.113, 3.75, -1.126, 3.75, -2.074, 3.759, -2.087, 3.918, -1.826, 3.944, -1.826, 3.953, -1.839, 3.926, -1.839, 3.926, -0.8653, 3.953, -0.8653, 3.944, -0.8778, 3.918, -0.8778, 4.105, -0.8654, 4.132, -0.8654, 4.132, -1.814, 4.105, -1.814, 3.657, -1.154, 3.649, -1.141, 3.649, -2.115, 3.657, -2.102, 3.649, -1.141, 3.622, -1.141, 3.622, -2.115, 3.649, -2.115, 4.096, -0.8529, 4.105, -0.8654, 4.105, -1.814, 4.096, -1.826, 4.105, -1.814, 4.132, -1.814, 4.123, -1.826, 4.096, -1.826, 4.096, -0.8529, 4.123, -0.8529, 4.132, -0.8654, 4.105, -0.8654, 0.9467, 0.09911, 0.006457, 0.09911, 0.01714, 0.09319, 0.936, 0.09319, 0.956, -0.03844, 0.9449, -0.04517, -0.007366, -0.04517, -0.01844, -0.03844, 0.9467, 0.09911, 0.9467, 0.1242, 0.006456, 0.1242, 0.006457, 0.09911, -0.01844, -0.06443, -0.01844, -0.03844, -0.007366, -0.04517, -0.007366, -0.07057, -0.007366, -0.07057, -0.007366, -0.04517, 0.9449, -0.04517, 0.9449, -0.07057, 0.956, -0.03844, 0.956, -0.06443, 0.9449, -0.07057, 0.9449, -0.04517, 0.937, 0.6865, 0.01528, 0.6865, 0.02576, 0.6929, 0.9265, 0.6929, 0.9475, 0.5254, 0.9366, 0.5314, 0.003249, 0.5314, -0.007605, 0.5254, 0.9475, 0.4999, 0.9475, 0.5254, -0.007605, 0.5254, -0.007605, 0.4999, 0.01528, 0.6865, 0.01528, 0.7111, 0.02576, 0.7169, 0.02576, 0.6929, 0.02576, 0.6929, 0.02576, 0.7169, 0.9265, 0.7169, 0.9265, 0.6929, 0.937, 0.7111, 0.937, 0.6865, 0.9265, 0.6929, 0.9265, 0.7169, 0.9657, 1.168, 0.003155, 1.168, 0.01882, 1.146, 0.95, 1.146, 0.9569, 1.589, 0.9412, 1.563, 0.01196, 1.563, -0.003674, 1.589, 0.9657, 1.168, 0.9657, 1.316, 0.003154, 1.316, 0.003155, 1.168, -0.003674, 1.442, -0.003674, 1.589, 0.01196, 1.563, 0.01196, 1.42, 0.01196, 1.42, 0.01196, 1.563, 0.9412, 1.563, 0.9412, 1.42, 0.9569, 1.589, 0.9569, 1.442, 0.9412, 1.42, 0.9412, 1.563, 0.9598, 0.9695, 0.02162, 0.9695, 0.04855, 0.9299, 0.9329, 0.9299, 0.9643, 0.8923, 0.9374, 0.8493, 0.05644, 0.8493, 0.02961, 0.8923, 0.9598, 0.9695, 0.9598, 1.032, 0.02162, 1.032, 0.02162, 0.9695, 0.02961, 0.83, 0.02961, 0.8923, 0.05644, 0.8493, 0.05644, 0.7906, 0.05644, 0.7906, 0.05644, 0.8493, 0.9374, 0.8493, 0.9374, 0.7906, 0.9643, 0.8923, 0.9643, 0.83, 0.9374, 0.7906, 0.9374, 0.8493, 2.079, 0.04761, 1.377, 0.04761, 1.385, 0.0481, 2.071, 0.0481, 2.079, 0.09082, 2.071, 0.0903, 1.385, 0.0903, 1.377, 0.09082, 2.06, 0.1592, 2.06, 0.2024, 1.358, 0.2024, 1.358, 0.1592, 1.377, 0.04761, 1.377, 0.09082, 1.385, 0.0903, 1.385, 0.0481, 1.385, 0.0481, 1.385, 0.0903, 2.071, 0.0903, 2.071, 0.0481, 2.079, 0.09082, 2.079, 0.04761, 2.071, 0.0481, 2.071, 0.0903, 1.418, 1.247, 1.444, 1.247, 1.444, 0.2988, 1.418, 0.2988, 1.444, 1.247, 1.453, 1.26, 1.453, 0.2863, 1.444, 0.2988, 1.286, 1.012, 1.259, 1.012, 1.259, 0.03826, 1.286, 0.03826, 1.259, 1.012, 1.25, 0.9992, 1.25, 0.05074, 1.259, 0.03826, 1.418, 0.2988, 1.444, 0.2988, 1.453, 0.2863, 1.426, 0.2863, 1.426, 1.26, 1.453, 1.26, 1.444, 1.247, 1.418, 1.247, 1.605, 1.26, 1.632, 1.26, 1.632, 0.3112, 1.605, 0.3112, 1.157, 0.9713, 1.149, 0.9838, 1.149, 0.01035, 1.157, 0.02283, 1.149, 0.9838, 1.122, 0.9838, 1.122, 0.01035, 1.149, 0.01035, 1.596, 1.272, 1.605, 1.26, 1.605, 0.3112, 1.596, 0.2987, 1.605, 0.3112, 1.632, 0.3112, 1.623, 0.2987, 1.596, 0.2987, 1.596, 1.272, 1.623, 1.272, 1.632, 1.26, 1.605, 1.26, -1.428, 0.09911, -2.369, 0.09911, -2.358, 0.09319, -1.439, 0.09319, -1.419, -0.03844, -1.43, -0.04517, -2.382, -0.04517, -2.393, -0.03844, -1.428, 0.09911, -1.428, 0.1242, -2.369, 0.1242, -2.369, 0.09911, -2.393, -0.06443, -2.393, -0.03844, -2.382, -0.04517, -2.382, -0.07057, -2.382, -0.07057, -2.382, -0.04517, -1.43, -0.04517, -1.43, -0.07057, -1.419, -0.03844, -1.419, -0.06443, -1.43, -0.07057, -1.43, -0.04517, -1.438, 0.6865, -2.36, 0.6865, -2.349, 0.6929, -1.448, 0.6929, -1.428, 0.5254, -1.438, 0.5314, -2.372, 0.5314, -2.383, 0.5254, -1.428, 0.4999, -1.428, 0.5254, -2.383, 0.5254, -2.383, 0.4999, -2.36, 0.6865, -2.36, 0.7111, -2.349, 0.7169, -2.349, 0.6929, -2.349, 0.6929, -2.349, 0.7169, -1.448, 0.7169, -1.448, 0.6929, -1.438, 0.7111, -1.438, 0.6865, -1.448, 0.6929, -1.448, 0.7169, -1.409, 1.168, -2.372, 1.168, -2.356, 1.146, -1.425, 1.146, -1.418, 1.589, -1.434, 1.563, -2.363, 1.563, -2.379, 1.589, -1.409, 1.168, -1.409, 1.316, -2.372, 1.316, -2.372, 1.168, -2.379, 1.442, -2.379, 1.589, -2.363, 1.563, -2.363, 1.42, -2.363, 1.42, -2.363, 1.563, -1.434, 1.563, -1.434, 1.42, -1.418, 1.589, -1.418, 1.442, -1.434, 1.42, -1.434, 1.563, -1.415, 0.9695, -2.353, 0.9695, -2.326, 0.9299, -1.442, 0.9299, -1.411, 0.8923, -1.438, 0.8493, -2.319, 0.8493, -2.345, 0.8923, -1.415, 0.9695, -1.415, 1.032, -2.353, 1.032, -2.353, 0.9695, -2.345, 0.83, -2.345, 0.8923, -2.319, 0.8493, -2.319, 0.7906, -2.319, 0.7906, -2.319, 0.8493, -1.438, 0.8493, -1.438, 0.7906, -1.411, 0.8923, -1.411, 0.83, -1.438, 0.7906, -1.438, 0.8493, -0.2961, 0.04761, -0.9983, 0.04761, -0.9901, 0.0481, -0.3043, 0.0481, -0.2961, 0.09082, -0.3043, 0.0903, -0.9901, 0.0903, -0.9983, 0.09082, -0.3147, 0.1592, -0.3147, 0.2024, -1.017, 0.2024, -1.017, 0.1592, -0.9983, 0.04761, -0.9983, 0.09082, -0.9901, 0.0903, -0.9901, 0.0481, -0.9901, 0.0481, -0.9901, 0.0903, -0.3043, 0.0903, -0.3043, 0.0481, -0.2961, 0.09082, -0.2961, 0.04761, -0.3043, 0.0481, -0.3043, 0.0903, -0.9573, 1.247, -0.931, 1.247, -0.931, 0.2988, -0.9573, 0.2988, -0.931, 1.247, -0.922, 1.26, -0.922, 0.2863, -0.931, 0.2988, -1.089, 1.012, -1.116, 1.012, -1.116, 0.03826, -1.089, 0.03826, -1.116, 1.012, -1.125, 0.9992, -1.125, 0.05074, -1.116, 0.03826, -0.9573, 0.2988, -0.931, 0.2988, -0.922, 0.2863, -0.949, 0.2863, -0.949, 1.26, -0.922, 1.26, -0.931, 1.247, -0.9573, 1.247, -0.7696, 1.26, -0.7432, 1.26, -0.7432, 0.3112, -0.7696, 0.3112, -1.218, 0.9713, -1.226, 0.9838, -1.226, 0.01035, -1.218, 0.02283, -1.226, 0.9838, -1.253, 0.9838, -1.253, 0.01035, -1.226, 0.01035, -0.7786, 1.272, -0.7696, 1.26, -0.7696, 0.3112, -0.7786, 0.2987, -0.7696, 0.3112, -0.7432, 0.3112, -0.7516, 0.2987, -0.7786, 0.2987, -0.7786, 1.272, -0.7516, 1.272, -0.7432, 1.26, -0.7696, 1.26, 3.447, 0.09911, 2.506, 0.09911, 2.517, 0.09319, 3.436, 0.09319, 3.456, -0.03844, 3.445, -0.04517, 2.493, -0.04517, 2.482, -0.03844, 3.447, 0.09911, 3.447, 0.1242, 2.506, 0.1242, 2.506, 0.09911, 2.482, -0.06443, 2.482, -0.03844, 2.493, -0.04517, 2.493, -0.07057, 2.493, -0.07057, 2.493, -0.04517, 3.445, -0.04517, 3.445, -0.07057, 3.456, -0.03844, 3.456, -0.06443, 3.445, -0.07057, 3.445, -0.04517, 3.437, 0.6865, 2.515, 0.6865, 2.526, 0.6929, 3.427, 0.6929, 3.447, 0.5254, 3.437, 0.5314, 2.503, 0.5314, 2.492, 0.5254, 3.447, 0.4999, 3.447, 0.5254, 2.492, 0.5254, 2.492, 0.4999, 2.515, 0.6865, 2.515, 0.7111, 2.526, 0.7169, 2.526, 0.6929, 2.526, 0.6929, 2.526, 0.7169, 3.427, 0.7169, 3.427, 0.6929, 3.437, 0.7111, 3.437, 0.6865, 3.427, 0.6929, 3.427, 0.7169, 3.466, 1.168, 2.503, 1.168, 2.519, 1.146, 3.45, 1.146, 3.457, 1.589, 3.441, 1.563, 2.512, 1.563, 2.496, 1.589, 3.466, 1.168, 3.466, 1.316, 2.503, 1.316, 2.503, 1.168, 2.496, 1.442, 2.496, 1.589, 2.512, 1.563, 2.512, 1.42, 2.512, 1.42, 2.512, 1.563, 3.441, 1.563, 3.441, 1.42, 3.457, 1.589, 3.457, 1.442, 3.441, 1.42, 3.441, 1.563, 3.46, 0.9695, 2.522, 0.9695, 2.549, 0.9299, 3.433, 0.9299, 3.464, 0.8923, 3.437, 0.8493, 2.556, 0.8493, 2.53, 0.8923, 3.46, 0.9695, 3.46, 1.032, 2.522, 1.032, 2.522, 0.9695, 2.53, 0.83, 2.53, 0.8923, 2.556, 0.8493, 2.556, 0.7906, 2.556, 0.7906, 2.556, 0.8493, 3.437, 0.8493, 3.437, 0.7906, 3.464, 0.8923, 3.464, 0.83, 3.437, 0.7906, 3.437, 0.8493, 4.579, 0.04761, 3.877, 0.04761, 3.885, 0.0481, 4.571, 0.0481, 4.579, 0.09082, 4.571, 0.0903, 3.885, 0.0903, 3.877, 0.09082, 4.56, 0.1592, 4.56, 0.2024, 3.858, 0.2024, 3.858, 0.1592, 3.877, 0.04761, 3.877, 0.09082, 3.885, 0.0903, 3.885, 0.0481, 3.885, 0.0481, 3.885, 0.0903, 4.571, 0.0903, 4.571, 0.0481, 4.579, 0.09082, 4.579, 0.04761, 4.571, 0.0481, 4.571, 0.0903, 3.918, 1.247, 3.944, 1.247, 3.944, 0.2988, 3.918, 0.2988, 3.944, 1.247, 3.953, 1.26, 3.953, 0.2863, 3.944, 0.2988, 3.786, 1.012, 3.759, 1.012, 3.759, 0.03826, 3.786, 0.03826, 3.759, 1.012, 3.75, 0.9992, 3.75, 0.05074, 3.759, 0.03826, 3.918, 0.2988, 3.944, 0.2988, 3.953, 0.2863, 3.926, 0.2863, 3.926, 1.26, 3.953, 1.26, 3.944, 1.247, 3.918, 1.247, 4.105, 1.26, 4.132, 1.26, 4.132, 0.3112, 4.105, 0.3112, 3.657, 0.9713, 3.649, 0.9838, 3.649, 0.01035, 3.657, 0.02283, 3.649, 0.9838, 3.622, 0.9838, 3.622, 0.01035, 3.649, 0.01035, 4.096, 1.272, 4.105, 1.26, 4.105, 0.3112, 4.096, 0.2987, 4.105, 0.3112, 4.132, 0.3112, 4.123, 0.2987, 4.096, 0.2987, 4.096, 1.272, 4.123, 1.272, 4.132, 1.26, 4.105, 1.26, 0.9467, 4.474, 0.006457, 4.474, 0.01714, 4.468, 0.936, 4.468, 0.956, 4.337, 0.9449, 4.33, -0.007366, 4.33, -0.01844, 4.337, 0.9467, 4.474, 0.9467, 4.499, 0.006456, 4.499, 0.006457, 4.474, -0.01844, 4.311, -0.01844, 4.337, -0.007366, 4.33, -0.007366, 4.304, -0.007366, 4.304, -0.007366, 4.33, 0.9449, 4.33, 0.9449, 4.304, 0.956, 4.337, 0.956, 4.311, 0.9449, 4.304, 0.9449, 4.33, 0.937, 5.062, 0.01528, 5.062, 0.02576, 5.068, 0.9265, 5.068, 0.9475, 4.9, 0.9366, 4.906, 0.003249, 4.906, -0.007605, 4.9, 0.9475, 4.875, 0.9475, 4.9, -0.007605, 4.9, -0.007605, 4.875, 0.01528, 5.062, 0.01528, 5.086, 0.02576, 5.092, 0.02576, 5.068, 0.02576, 5.068, 0.02576, 5.092, 0.9265, 5.092, 0.9265, 5.068, 0.937, 5.086, 0.937, 5.062, 0.9265, 5.068, 0.9265, 5.092, 0.9657, 5.543, 0.003155, 5.543, 0.01882, 5.521, 0.95, 5.521, 0.9569, 5.964, 0.9412, 5.938, 0.01196, 5.938, -0.003674, 5.964, 0.9657, 5.543, 0.9657, 5.691, 0.003154, 5.691, 0.003155, 5.543, -0.003674, 5.817, -0.003674, 5.964, 0.01196, 5.938, 0.01196, 5.795, 0.01196, 5.795, 0.01196, 5.938, 0.9412, 5.938, 0.9412, 5.795, 0.9569, 5.964, 0.9569, 5.817, 0.9412, 5.795, 0.9412, 5.938, 0.9598, 5.344, 0.02162, 5.344, 0.04855, 5.305, 0.9329, 5.305, 0.9643, 5.267, 0.9374, 5.224, 0.05644, 5.224, 0.02961, 5.267, 0.9598, 5.344, 0.9598, 5.407, 0.02162, 5.407, 0.02162, 5.344, 0.02961, 5.205, 0.02961, 5.267, 0.05644, 5.224, 0.05644, 5.166, 0.05644, 5.166, 0.05644, 5.224, 0.9374, 5.224, 0.9374, 5.166, 0.9643, 5.267, 0.9643, 5.205, 0.9374, 5.166, 0.9374, 5.224, 2.079, 4.423, 1.377, 4.423, 1.385, 4.423, 2.071, 4.423, 2.079, 4.466, 2.071, 4.465, 1.385, 4.465, 1.377, 4.466, 2.06, 4.534, 2.06, 4.577, 1.358, 4.577, 1.358, 4.534, 1.377, 4.423, 1.377, 4.466, 1.385, 4.465, 1.385, 4.423, 1.385, 4.423, 1.385, 4.465, 2.071, 4.465, 2.071, 4.423, 2.079, 4.466, 2.079, 4.423, 2.071, 4.423, 2.071, 4.465, 1.418, 5.622, 1.444, 5.622, 1.444, 4.674, 1.418, 4.674, 1.444, 5.622, 1.453, 5.635, 1.453, 4.661, 1.444, 4.674, 1.286, 5.387, 1.259, 5.387, 1.259, 4.413, 1.286, 4.413, 1.259, 5.387, 1.25, 5.374, 1.25, 4.426, 1.259, 4.413, 1.418, 4.674, 1.444, 4.674, 1.453, 4.661, 1.426, 4.661, 1.426, 5.635, 1.453, 5.635, 1.444, 5.622, 1.418, 5.622, 1.605, 5.635, 1.632, 5.635, 1.632, 4.686, 1.605, 4.686, 1.157, 5.346, 1.149, 5.359, 1.149, 4.385, 1.157, 4.398, 1.149, 5.359, 1.122, 5.359, 1.122, 4.385, 1.149, 4.385, 1.596, 5.647, 1.605, 5.635, 1.605, 4.686, 1.596, 4.674, 1.605, 4.686, 1.632, 4.686, 1.623, 4.674, 1.596, 4.674, 1.596, 5.647, 1.623, 5.647, 1.632, 5.635, 1.605, 5.635, -1.428, 4.474, -2.369, 4.474, -2.358, 4.468, -1.439, 4.468, -1.419, 4.337, -1.43, 4.33, -2.382, 4.33, -2.393, 4.337, -1.428, 4.474, -1.428, 4.499, -2.369, 4.499, -2.369, 4.474, -2.393, 4.311, -2.393, 4.337, -2.382, 4.33, -2.382, 4.304, -2.382, 4.304, -2.382, 4.33, -1.43, 4.33, -1.43, 4.304, -1.419, 4.337, -1.419, 4.311, -1.43, 4.304, -1.43, 4.33, -1.438, 5.062, -2.36, 5.062, -2.349, 5.068, -1.448, 5.068, -1.428, 4.9, -1.438, 4.906, -2.372, 4.906, -2.383, 4.9, -1.428, 4.875, -1.428, 4.9, -2.383, 4.9, -2.383, 4.875, -2.36, 5.062, -2.36, 5.086, -2.349, 5.092, -2.349, 5.068, -2.349, 5.068, -2.349, 5.092, -1.448, 5.092, -1.448, 5.068, -1.438, 5.086, -1.438, 5.062, -1.448, 5.068, -1.448, 5.092, -1.409, 5.543, -2.372, 5.543, -2.356, 5.521, -1.425, 5.521, -1.418, 5.964, -1.434, 5.938, -2.363, 5.938, -2.379, 5.964, -1.409, 5.543, -1.409, 5.691, -2.372, 5.691, -2.372, 5.543, -2.379, 5.817, -2.379, 5.964, -2.363, 5.938, -2.363, 5.795, -2.363, 5.795, -2.363, 5.938, -1.434, 5.938, -1.434, 5.795, -1.418, 5.964, -1.418, 5.817, -1.434, 5.795, -1.434, 5.938, -1.415, 5.344, -2.353, 5.344, -2.326, 5.305, -1.442, 5.305, -1.411, 5.267, -1.438, 5.224, -2.319, 5.224, -2.345, 5.267, -1.415, 5.344, -1.415, 5.407, -2.353, 5.407, -2.353, 5.344, -2.345, 5.205, -2.345, 5.267, -2.319, 5.224, -2.319, 5.166, -2.319, 5.166, -2.319, 5.224, -1.438, 5.224, -1.438, 5.166, -1.411, 5.267, -1.411, 5.205, -1.438, 5.166, -1.438, 5.224, -0.2961, 4.423, -0.9983, 4.423, -0.9901, 4.423, -0.3043, 4.423, -0.2961, 4.466, -0.3043, 4.465, -0.9901, 4.465, -0.9983, 4.466, -0.3147, 4.534, -0.3147, 4.577, -1.017, 4.577, -1.017, 4.534, -0.9983, 4.423, -0.9983, 4.466, -0.9901, 4.465, -0.9901, 4.423, -0.9901, 4.423, -0.9901, 4.465, -0.3043, 4.465, -0.3043, 4.423, -0.2961, 4.466, -0.2961, 4.423, -0.3043, 4.423, -0.3043, 4.465, -0.9573, 5.622, -0.931, 5.622, -0.931, 4.674, -0.9573, 4.674, -0.931, 5.622, -0.922, 5.635, -0.922, 4.661, -0.931, 4.674, -1.089, 5.387, -1.116, 5.387, -1.116, 4.413, -1.089, 4.413, -1.116, 5.387, -1.125, 5.374, -1.125, 4.426, -1.116, 4.413, -0.9573, 4.674, -0.931, 4.674, -0.922, 4.661, -0.949, 4.661, -0.949, 5.635, -0.922, 5.635, -0.931, 5.622, -0.9573, 5.622, -0.7696, 5.635, -0.7432, 5.635, -0.7432, 4.686, -0.7696, 4.686, -1.218, 5.346, -1.226, 5.359, -1.226, 4.385, -1.218, 4.398, -1.226, 5.359, -1.253, 5.359, -1.253, 4.385, -1.226, 4.385, -0.7786, 5.647, -0.7696, 5.635, -0.7696, 4.686, -0.7786, 4.674, -0.7696, 4.686, -0.7432, 4.686, -0.7516, 4.674, -0.7786, 4.674, -0.7786, 5.647, -0.7516, 5.647, -0.7432, 5.635, -0.7696, 5.635, 3.447, 4.474, 2.506, 4.474, 2.517, 4.468, 3.436, 4.468, 3.456, 4.337, 3.445, 4.33, 2.493, 4.33, 2.482, 4.337, 3.447, 4.474, 3.447, 4.499, 2.506, 4.499, 2.506, 4.474, 2.482, 4.311, 2.482, 4.337, 2.493, 4.33, 2.493, 4.304, 2.493, 4.304, 2.493, 4.33, 3.445, 4.33, 3.445, 4.304, 3.456, 4.337, 3.456, 4.311, 3.445, 4.304, 3.445, 4.33, 3.437, 5.062, 2.515, 5.062, 2.526, 5.068, 3.427, 5.068, 3.447, 4.9, 3.437, 4.906, 2.503, 4.906, 2.492, 4.9, 3.447, 4.875, 3.447, 4.9, 2.492, 4.9, 2.492, 4.875, 2.515, 5.062, 2.515, 5.086, 2.526, 5.092, 2.526, 5.068, 2.526, 5.068, 2.526, 5.092, 3.427, 5.092, 3.427, 5.068, 3.437, 5.086, 3.437, 5.062, 3.427, 5.068, 3.427, 5.092, 3.466, 5.543, 2.503, 5.543, 2.519, 5.521, 3.45, 5.521, 3.457, 5.964, 3.441, 5.938, 2.512, 5.938, 2.496, 5.964, 3.466, 5.543, 3.466, 5.691, 2.503, 5.691, 2.503, 5.543, 2.496, 5.817, 2.496, 5.964, 2.512, 5.938, 2.512, 5.795, 2.512, 5.795, 2.512, 5.938, 3.441, 5.938, 3.441, 5.795, 3.457, 5.964, 3.457, 5.817, 3.441, 5.795, 3.441, 5.938, 3.46, 5.344, 2.522, 5.344, 2.549, 5.305, 3.433, 5.305, 3.464, 5.267, 3.437, 5.224, 2.556, 5.224, 2.53, 5.267, 3.46, 5.344, 3.46, 5.407, 2.522, 5.407, 2.522, 5.344, 2.53, 5.205, 2.53, 5.267, 2.556, 5.224, 2.556, 5.166, 2.556, 5.166, 2.556, 5.224, 3.437, 5.224, 3.437, 5.166, 3.464, 5.267, 3.464, 5.205, 3.437, 5.166, 3.437, 5.224, 4.579, 4.423, 3.877, 4.423, 3.885, 4.423, 4.571, 4.423, 4.579, 4.466, 4.571, 4.465, 3.885, 4.465, 3.877, 4.466, 4.56, 4.534, 4.56, 4.577, 3.858, 4.577, 3.858, 4.534, 3.877, 4.423, 3.877, 4.466, 3.885, 4.465, 3.885, 4.423, 3.885, 4.423, 3.885, 4.465, 4.571, 4.465, 4.571, 4.423, 4.579, 4.466, 4.579, 4.423, 4.571, 4.423, 4.571, 4.465, 3.918, 5.622, 3.944, 5.622, 3.944, 4.674, 3.918, 4.674, 3.944, 5.622, 3.953, 5.635, 3.953, 4.661, 3.944, 4.674, 3.786, 5.387, 3.759, 5.387, 3.759, 4.413, 3.786, 4.413, 3.759, 5.387, 3.75, 5.374, 3.75, 4.426, 3.759, 4.413, 3.918, 4.674, 3.944, 4.674, 3.953, 4.661, 3.926, 4.661, 3.926, 5.635, 3.953, 5.635, 3.944, 5.622, 3.918, 5.622, 4.105, 5.635, 4.132, 5.635, 4.132, 4.686, 4.105, 4.686, 3.657, 5.346, 3.649, 5.359, 3.649, 4.385, 3.657, 4.398, 3.649, 5.359, 3.622, 5.359, 3.622, 4.385, 3.649, 4.385, 4.096, 5.647, 4.105, 5.635, 4.105, 4.686, 4.096, 4.674, 4.105, 4.686, 4.132, 4.686, 4.123, 4.674, 4.096, 4.674, 4.096, 5.647, 4.123, 5.647, 4.132, 5.635, 4.105, 5.635, 0.9467, 6.599, 0.006457, 6.599, 0.01714, 6.593, 0.936, 6.593, 0.956, 6.462, 0.9449, 6.455, -0.007366, 6.455, -0.01844, 6.462, 0.9467, 6.599, 0.9467, 6.624, 0.006456, 6.624, 0.006457, 6.599, -0.01844, 6.436, -0.01844, 6.462, -0.007366, 6.455, -0.007366, 6.429, -0.007366, 6.429, -0.007366, 6.455, 0.9449, 6.455, 0.9449, 6.429, 0.956, 6.462, 0.956, 6.436, 0.9449, 6.429, 0.9449, 6.455, 0.937, 7.187, 0.01528, 7.187, 0.02576, 7.193, 0.9265, 7.193, 0.9475, 7.025, 0.9366, 7.031, 0.003249, 7.031, -0.007605, 7.025, 0.9475, 7.0, 0.9475, 7.025, -0.007605, 7.025, -0.007605, 7.0, 0.01528, 7.187, 0.01528, 7.211, 0.02576, 7.217, 0.02576, 7.193, 0.02576, 7.193, 0.02576, 7.217, 0.9265, 7.217, 0.9265, 7.193, 0.937, 7.211, 0.937, 7.187, 0.9265, 7.193, 0.9265, 7.217, 0.9657, 7.668, 0.003155, 7.668, 0.01882, 7.646, 0.95, 7.646, 0.9569, 8.089, 0.9412, 8.063, 0.01196, 8.063, -0.003674, 8.089, 0.9657, 7.668, 0.9657, 7.816, 0.003154, 7.816, 0.003155, 7.668, -0.003674, 7.942, -0.003674, 8.089, 0.01196, 8.063, 0.01196, 7.92, 0.01196, 7.92, 0.01196, 8.063, 0.9412, 8.063, 0.9412, 7.92, 0.9569, 8.089, 0.9569, 7.942, 0.9412, 7.92, 0.9412, 8.063, 0.9598, 7.469, 0.02162, 7.469, 0.04855, 7.43, 0.9329, 7.43, 0.9643, 7.392, 0.9374, 7.349, 0.05644, 7.349, 0.02961, 7.392, 0.9598, 7.469, 0.9598, 7.532, 0.02162, 7.532, 0.02162, 7.469, 0.02961, 7.33, 0.02961, 7.392, 0.05644, 7.349, 0.05644, 7.291, 0.05644, 7.291, 0.05644, 7.349, 0.9374, 7.349, 0.9374, 7.291, 0.9643, 7.392, 0.9643, 7.33, 0.9374, 7.291, 0.9374, 7.349, 2.079, 6.548, 1.377, 6.548, 1.385, 6.548, 2.071, 6.548, 2.079, 6.591, 2.071, 6.59, 1.385, 6.59, 1.377, 6.591, 2.06, 6.659, 2.06, 6.702, 1.358, 6.702, 1.358, 6.659, 1.377, 6.548, 1.377, 6.591, 1.385, 6.59, 1.385, 6.548, 1.385, 6.548, 1.385, 6.59, 2.071, 6.59, 2.071, 6.548, 2.079, 6.591, 2.079, 6.548, 2.071, 6.548, 2.071, 6.59, 1.418, 7.747, 1.444, 7.747, 1.444, 6.799, 1.418, 6.799, 1.444, 7.747, 1.453, 7.76, 1.453, 6.786, 1.444, 6.799, 1.286, 7.512, 1.259, 7.512, 1.259, 6.538, 1.286, 6.538, 1.259, 7.512, 1.25, 7.499, 1.25, 6.551, 1.259, 6.538, 1.418, 6.799, 1.444, 6.799, 1.453, 6.786, 1.426, 6.786, 1.426, 7.76, 1.453, 7.76, 1.444, 7.747, 1.418, 7.747, 1.605, 7.76, 1.632, 7.76, 1.632, 6.811, 1.605, 6.811, 1.157, 7.471, 1.149, 7.484, 1.149, 6.51, 1.157, 6.523, 1.149, 7.484, 1.122, 7.484, 1.122, 6.51, 1.149, 6.51, 1.596, 7.772, 1.605, 7.76, 1.605, 6.811, 1.596, 6.799, 1.605, 6.811, 1.632, 6.811, 1.623, 6.799, 1.596, 6.799, 1.596, 7.772, 1.623, 7.772, 1.632, 7.76, 1.605, 7.76, -1.428, 6.599, -2.369, 6.599, -2.358, 6.593, -1.439, 6.593, -1.419, 6.462, -1.43, 6.455, -2.382, 6.455, -2.393, 6.462, -1.428, 6.599, -1.428, 6.624, -2.369, 6.624, -2.369, 6.599, -2.393, 6.436, -2.393, 6.462, -2.382, 6.455, -2.382, 6.429, -2.382, 6.429, -2.382, 6.455, -1.43, 6.455, -1.43, 6.429, -1.419, 6.462, -1.419, 6.436, -1.43, 6.429, -1.43, 6.455, -1.438, 7.187, -2.36, 7.187, -2.349, 7.193, -1.448, 7.193, -1.428, 7.025, -1.438, 7.031, -2.372, 7.031, -2.383, 7.025, -1.428, 7.0, -1.428, 7.025, -2.383, 7.025, -2.383, 7.0, -2.36, 7.187, -2.36, 7.211, -2.349, 7.217, -2.349, 7.193, -2.349, 7.193, -2.349, 7.217, -1.448, 7.217, -1.448, 7.193, -1.438, 7.211, -1.438, 7.187, -1.448, 7.193, -1.448, 7.217, -1.409, 7.668, -2.372, 7.668, -2.356, 7.646, -1.425, 7.646, -1.418, 8.089, -1.434, 8.063, -2.363, 8.063, -2.379, 8.089, -1.409, 7.668, -1.409, 7.816, -2.372, 7.816, -2.372, 7.668, -2.379, 7.942, -2.379, 8.089, -2.363, 8.063, -2.363, 7.92, -2.363, 7.92, -2.363, 8.063, -1.434, 8.063, -1.434, 7.92, -1.418, 8.089, -1.418, 7.942, -1.434, 7.92, -1.434, 8.063, -1.415, 7.469, -2.353, 7.469, -2.326, 7.43, -1.442, 7.43, -1.411, 7.392, -1.438, 7.349, -2.319, 7.349, -2.345, 7.392, -1.415, 7.469, -1.415, 7.532, -2.353, 7.532, -2.353, 7.469, -2.345, 7.33, -2.345, 7.392, -2.319, 7.349, -2.319, 7.291, -2.319, 7.291, -2.319, 7.349, -1.438, 7.349, -1.438, 7.291, -1.411, 7.392, -1.411, 7.33, -1.438, 7.291, -1.438, 7.349, -0.2961, 6.548, -0.9983, 6.548, -0.9901, 6.548, -0.3043, 6.548, -0.2961, 6.591, -0.3043, 6.59, -0.9901, 6.59, -0.9983, 6.591, -0.3147, 6.659, -0.3147, 6.702, -1.017, 6.702, -1.017, 6.659, -0.9983, 6.548, -0.9983, 6.591, -0.9901, 6.59, -0.9901, 6.548, -0.9901, 6.548, -0.9901, 6.59, -0.3043, 6.59, -0.3043, 6.548, -0.2961, 6.591, -0.2961, 6.548, -0.3043, 6.548, -0.3043, 6.59, -0.9573, 7.747, -0.931, 7.747, -0.931, 6.799, -0.9573, 6.799, -0.931, 7.747, -0.922, 7.76, -0.922, 6.786, -0.931, 6.799, -1.089, 7.512, -1.116, 7.512, -1.116, 6.538, -1.089, 6.538, -1.116, 7.512, -1.125, 7.499, -1.125, 6.551, -1.116, 6.538, -0.9573, 6.799, -0.931, 6.799, -0.922, 6.786, -0.949, 6.786, -0.949, 7.76, -0.922, 7.76, -0.931, 7.747, -0.9573, 7.747, -0.7696, 7.76, -0.7432, 7.76, -0.7432, 6.811, -0.7696, 6.811, -1.218, 7.471, -1.226, 7.484, -1.226, 6.51, -1.218, 6.523, -1.226, 7.484, -1.253, 7.484, -1.253, 6.51, -1.226, 6.51, -0.7786, 7.772, -0.7696, 7.76, -0.7696, 6.811, -0.7786, 6.799, -0.7696, 6.811, -0.7432, 6.811, -0.7516, 6.799, -0.7786, 6.799, -0.7786, 7.772, -0.7516, 7.772, -0.7432, 7.76, -0.7696, 7.76, 3.447, 6.599, 2.506, 6.599, 2.517, 6.593, 3.436, 6.593, 3.456, 6.462, 3.445, 6.455, 2.493, 6.455, 2.482, 6.462, 3.447, 6.599, 3.447, 6.624, 2.506, 6.624, 2.506, 6.599, 2.482, 6.436, 2.482, 6.462, 2.493, 6.455, 2.493, 6.429, 2.493, 6.429, 2.493, 6.455, 3.445, 6.455, 3.445, 6.429, 3.456, 6.462, 3.456, 6.436, 3.445, 6.429, 3.445, 6.455, 3.437, 7.187, 2.515, 7.187, 2.526, 7.193, 3.427, 7.193, 3.447, 7.025, 3.437, 7.031, 2.503, 7.031, 2.492, 7.025, 3.447, 7.0, 3.447, 7.025, 2.492, 7.025, 2.492, 7.0, 2.515, 7.187, 2.515, 7.211, 2.526, 7.217, 2.526, 7.193, 2.526, 7.193, 2.526, 7.217, 3.427, 7.217, 3.427, 7.193, 3.437, 7.211, 3.437, 7.187, 3.427, 7.193, 3.427, 7.217, 3.466, 7.668, 2.503, 7.668, 2.519, 7.646, 3.45, 7.646, 3.457, 8.089, 3.441, 8.063, 2.512, 8.063, 2.496, 8.089, 3.466, 7.668, 3.466, 7.816, 2.503, 7.816, 2.503, 7.668, 2.496, 7.942, 2.496, 8.089, 2.512, 8.063, 2.512, 7.92, 2.512, 7.92, 2.512, 8.063, 3.441, 8.063, 3.441, 7.92, 3.457, 8.089, 3.457, 7.942, 3.441, 7.92, 3.441, 8.063, 3.46, 7.469, 2.522, 7.469, 2.549, 7.43, 3.433, 7.43, 3.464, 7.392, 3.437, 7.349, 2.556, 7.349, 2.53, 7.392, 3.46, 7.469, 3.46, 7.532, 2.522, 7.532, 2.522, 7.469, 2.53, 7.33, 2.53, 7.392, 2.556, 7.349, 2.556, 7.291, 2.556, 7.291, 2.556, 7.349, 3.437, 7.349, 3.437, 7.291, 3.464, 7.392, 3.464, 7.33, 3.437, 7.291, 3.437, 7.349, 4.579, 6.548, 3.877, 6.548, 3.885, 6.548, 4.571, 6.548, 4.579, 6.591, 4.571, 6.59, 3.885, 6.59, 3.877, 6.591, 4.56, 6.659, 4.56, 6.702, 3.858, 6.702, 3.858, 6.659, 3.877, 6.548, 3.877, 6.591, 3.885, 6.59, 3.885, 6.548, 3.885, 6.548, 3.885, 6.59, 4.571, 6.59, 4.571, 6.548, 4.579, 6.591, 4.579, 6.548, 4.571, 6.548, 4.571, 6.59, 3.918, 7.747, 3.944, 7.747, 3.944, 6.799, 3.918, 6.799, 3.944, 7.747, 3.953, 7.76, 3.953, 6.786, 3.944, 6.799, 3.786, 7.512, 3.759, 7.512, 3.759, 6.538, 3.786, 6.538, 3.759, 7.512, 3.75, 7.499, 3.75, 6.551, 3.759, 6.538, 3.918, 6.799, 3.944, 6.799, 3.953, 6.786, 3.926, 6.786, 3.926, 7.76, 3.953, 7.76, 3.944, 7.747, 3.918, 7.747, 4.105, 7.76, 4.132, 7.76, 4.132, 6.811, 4.105, 6.811, 3.657, 7.471, 3.649, 7.484, 3.649, 6.51, 3.657, 6.523, 3.649, 7.484, 3.622, 7.484, 3.622, 6.51, 3.649, 6.51, 4.096, 7.772, 4.105, 7.76, 4.105, 6.811, 4.096, 6.799, 4.105, 6.811, 4.132, 6.811, 4.123, 6.799, 4.096, 6.799, 4.096, 7.772, 4.123, 7.772, 4.132, 7.76, 4.105, 7.76])
me_cube_009.materials.append(mat_material_010)
me_cube_009.use_remesh_preserve_volume = False
me_cube_009.use_remesh_preserve_attributes = False
me_cube_009.use_mirror_vertex_groups = False
me_cube_009.update()

# ---- objects
ob_lamp = bpy.data.objects.new('Lamp', light_lamp)
ob_camera = bpy.data.objects.new('Camera', cam_camera)
ob_cube = bpy.data.objects.new('Cube', me_cube)
ob_plane = bpy.data.objects.new('Plane', me_plane)
ob_doorway = bpy.data.objects.new('Doorway', me_cube_003)
ob_door = bpy.data.objects.new('Door', me_cube_002)
ob_window = bpy.data.objects.new('Window', me_cube_009)

# ---- transforms, parenting, visibility, modifiers, constraints
ob_lamp.location = (4.076, 1.005, 5.904)
ob_lamp.rotation_euler = (0.6503, 0.05522, 1.866)
ob_lamp.lock_rotations_4d = False
ob_lamp.empty_display_type = 'ARROWS'
ob_lamp.color = (0.0, 0.0, 0.0, 0.0)
ob_lamp.lineart.crease_threshold = 0.0
ob_camera.location = (7.481, -6.508, 5.344)
ob_camera.rotation_euler = (1.109, 0.01082, 0.8149)
ob_camera.lock_rotations_4d = False
ob_camera.empty_display_type = 'ARROWS'
ob_camera.color = (0.0, 0.0, 0.0, 0.0)
ob_camera.display_type = 'WIRE'
ob_camera.lineart.crease_threshold = 0.0
ob_cube.location = (0.0, 0.0, 750.0)
ob_cube.scale = (5.0, 450.0, 750.0)
ob_cube.lock_rotations_4d = False
ob_cube.empty_display_type = 'ARROWS'
ob_cube.lineart.crease_threshold = 0.0
ob_plane.location = (0.0, 0.0, 750.0)
ob_plane.rotation_euler = (0.0, 1.571, 0.0)
ob_plane.scale = (1.8, 1.0, 1.0)
ob_plane.lineart.crease_threshold = 0.0
ob_doorway.location = (0.0, 0.0, 110.0)
ob_doorway.scale = (0.1, 0.75, 1.2)
ob_doorway.lineart.crease_threshold = 0.0
ob_door.location = (0.0, 0.0, 110.0)
ob_door.scale = (0.025, 0.65, 1.1)
ob_door.lineart.crease_threshold = 0.0
ob_window.location = (0.0, 300.0, 150.0)
ob_window.scale = (5.0, 65.0, 4.0)
ob_window.lock_rotations_4d = False
ob_window.empty_display_type = 'ARROWS'
ob_window.lineart.crease_threshold = 0.0

# ---- collection membership
col_collection_1.objects.link(ob_lamp)
col_collection_1.objects.link(ob_camera)
col_collection_1.objects.link(ob_cube)
col_collection_1.objects.link(ob_plane)
col_collection_1.objects.link(ob_doorway)
col_collection_1.objects.link(ob_door)
col_collection_1.objects.link(ob_window)

# ---- scene / render settings (as saved in the file)
scene.camera = ob_camera
scene.frame_start = 1; scene.frame_end = 250; scene.frame_set(1)
scene.render.engine = 'CYCLES'
scene.render.resolution_percentage = 50
scene.render.dither_intensity = 0.0
scene.cycles.use_denoising = False
scene.cycles.samples = 10
scene.cycles.sampling_pattern = 'TABULATED_SOBOL'
scene.cycles.light_sampling_threshold = 0.0
scene.cycles.use_adaptive_sampling = False
scene.cycles.use_light_tree = False
scene.cycles.blur_glossy = 0.0
scene.cycles.pixel_filter_type = 'GAUSSIAN'
scene.cycles.sample_clamp_indirect = 0.0
scene.view_settings.view_transform = 'Standard'
scene.unit_settings.scale_length = 0.01
bpy.context.view_layer.update()
